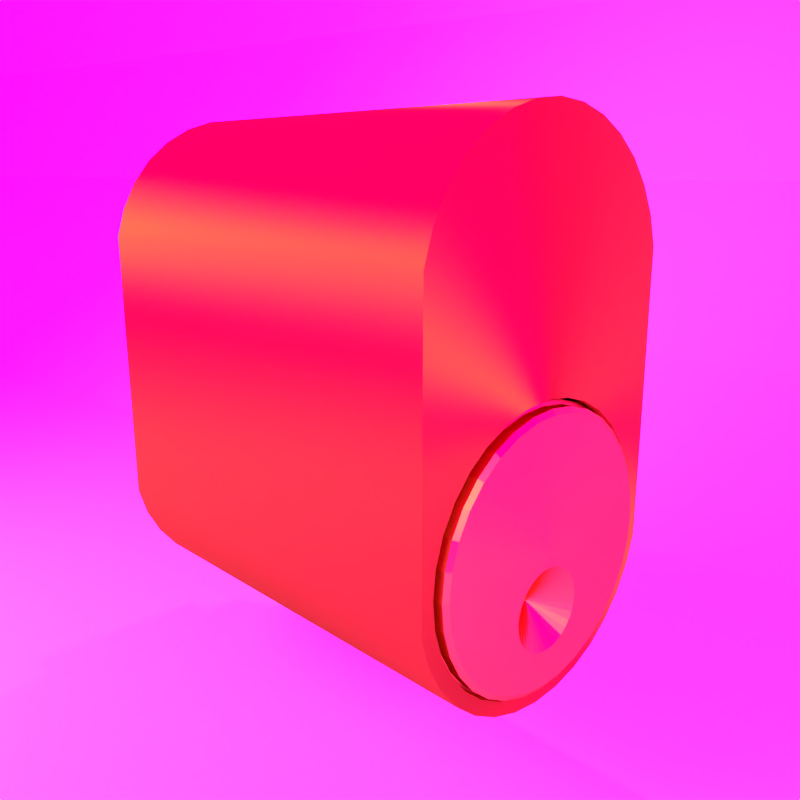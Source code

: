 # Source: assa_blindcylinder.blend  (saved by Blender 2.66.1; exported with 4.5.12 LTS)
import bpy
from mathutils import Matrix  # noqa: F401  (used for matrix-valued properties, if any)

bpy.ops.wm.read_factory_settings(use_empty=True)
scene = bpy.context.scene
scene.name = 'Scene'

# ---- collections
col_collection_1 = bpy.data.collections.new('Collection 1'); scene.collection.children.link(col_collection_1)
col_collection_2 = bpy.data.collections.new('Collection 2'); scene.collection.children.link(col_collection_2)
col_collection_2.hide_render = True
col_collection_2.hide_viewport = True

# ---- images (referenced by path relative to the original .blend; pixels are not part of the script)
import os
ASSET_DIR = os.environ.get("B2B_ASSET_DIR", "")  # directory of the original .blend (textures are referenced by path, not embedded)
HERE = os.path.dirname(os.path.abspath(__file__))  # packed textures are extracted next to this script under _unpacked/

def load_image(name, relpath, width, height, colorspace="sRGB"):
    """Load a texture the original file referenced (path relative to the .blend, or extracted next to this script)."""
    p = next((c for c in (os.path.join(HERE, relpath), os.path.join(ASSET_DIR, relpath)) if relpath and os.path.exists(c)), "")
    if p:
        img = bpy.data.images.load(p, check_existing=True)
        img.name = name
    else:  # same state as the original file: an image datablock whose file is absent (Cycles renders it pink)
        img = bpy.data.images.new(name, width, height)
        img.source = "FILE"
        img.filepath = "//" + (relpath or name)
    img.colorspace_settings.name = colorspace
    return img
img_hdr_environment_map_1_by_jannefoo_jpg = load_image('HDR_Environment_Map_1_by_jannefoo.jpg', 'textures/HDR_Environment_Map_1_by_jannefoo.jpg', 1024, 1024, 'sRGB')

# ---- materials (node trees are filled in below, after node groups)
mat_material_002 = bpy.data.materials.new('Material.002')
mat_material_002.alpha_threshold = 0.0
mat_material_002.roughness = 0.5
mat_material_002.line_color = (0.0, 0.0, 0.0, 1.0)
mat_material_001 = bpy.data.materials.new('Material.001')
mat_material_001.alpha_threshold = 0.0
mat_material_001.roughness = 0.5
mat_material_001.line_color = (0.0, 0.0, 0.0, 1.0)
mat_white = bpy.data.materials.new('White')
mat_white.alpha_threshold = 0.0
mat_white.roughness = 0.5
mat_white.line_color = (0.0, 0.0, 0.0, 1.0)
mat_medbringare = bpy.data.materials.new('Medbringare')
mat_medbringare.alpha_threshold = 0.0
mat_medbringare.roughness = 0.5
mat_medbringare.line_color = (0.0, 0.0, 0.0, 1.0)
mat_cylinder = bpy.data.materials.new('Cylinder')
mat_cylinder.alpha_threshold = 0.0
mat_cylinder.roughness = 0.5
mat_cylinder.line_color = (0.0, 0.0, 0.0, 1.0)

# ---- material node trees
mat_material_002.use_nodes = True; mat_material_002.node_tree.nodes.clear()
_N = mat_material_002.node_tree.nodes; _L = mat_material_002.node_tree.links
n0 = _N.new('ShaderNodeOutputMaterial'); n0.name = 'Material Output'; n0.location = (300, 300)
n0.width = 120
n1 = _N.new('ShaderNodeBsdfAnisotropic'); n1.name = 'Anisotropic BSDF'; n1.location = (100, 300)
n1.distribution = 'BECKMANN'
n1.inputs[0].default_value = (0.8, 0.4928, 0.09294, 1.0)
n1.inputs[1].default_value = 0.3162
n1.inputs[2].default_value = 0.5
_L.new(n1.outputs[0], n0.inputs[0])
n0.is_active_output = True
mat_material_001.use_nodes = True; mat_material_001.node_tree.nodes.clear()
_N = mat_material_001.node_tree.nodes; _L = mat_material_001.node_tree.links
n0 = _N.new('ShaderNodeOutputMaterial'); n0.name = 'Material Output'; n0.location = (300, 300)
n0.width = 120
n1 = _N.new('ShaderNodeEmission'); n1.name = 'Emission'; n1.location = (100, 300)
n1.width = 150
n1.inputs[0].default_value = (0.8, 0.8, 0.8, 1.0)
n1.inputs[1].default_value = 1.8
_L.new(n1.outputs[0], n0.inputs[0])
n0.is_active_output = True
mat_white.use_nodes = True; mat_white.node_tree.nodes.clear()
_N = mat_white.node_tree.nodes; _L = mat_white.node_tree.links
n0 = _N.new('ShaderNodeOutputMaterial'); n0.name = 'Material Output'; n0.location = (300, 300)
n0.width = 120
n1 = _N.new('ShaderNodeBsdfDiffuse'); n1.name = 'Diffuse BSDF'; n1.location = (10, 300)
_L.new(n1.outputs[0], n0.inputs[0])
n0.is_active_output = True
mat_medbringare.use_nodes = True; mat_medbringare.node_tree.nodes.clear()
_N = mat_medbringare.node_tree.nodes; _L = mat_medbringare.node_tree.links
n0 = _N.new('ShaderNodeOutputMaterial'); n0.name = 'Material Output'; n0.location = (300, 300)
n0.width = 120
n1 = _N.new('ShaderNodeBsdfDiffuse'); n1.name = 'Diffuse BSDF'; n1.location = (10, 300)
n1.inputs[0].default_value = (0.3264, 0.3264, 0.3264, 1.0)
_L.new(n1.outputs[0], n0.inputs[0])
n0.is_active_output = True
mat_cylinder.use_nodes = True; mat_cylinder.node_tree.nodes.clear()
_N = mat_cylinder.node_tree.nodes; _L = mat_cylinder.node_tree.links
n0 = _N.new('ShaderNodeOutputMaterial'); n0.name = 'Material Output'; n0.location = (300, 300)
n0.width = 120
n1 = _N.new('ShaderNodeBsdfTransparent'); n1.name = 'Transparent BSDF'; n1.location = (27, -132)
n1.width = 150
n2 = _N.new('ShaderNodeBsdfAnisotropic'); n2.name = 'Anisotropic BSDF'; n2.location = (24, 123)
n2.distribution = 'BECKMANN'
n2.inputs[0].default_value = (0.4641, 0.2661, 0.03635, 1.0)
n2.inputs[1].default_value = 0.9487
n2.inputs[2].default_value = 0.9
n3 = _N.new('ShaderNodeMixShader'); n3.name = 'Mix Shader'; n3.location = (232, 64)
n3.width = 150
n3.inputs[0].default_value = 2.98e-08
_L.new(n1.outputs[0], n3.inputs[2])
_L.new(n2.outputs[0], n3.inputs[1])
_L.new(n3.outputs[0], n0.inputs[0])
n0.is_active_output = True

# ---- world
world_world = bpy.data.worlds.new('World'); scene.world = world_world
world_world.use_nodes = True; world_world.node_tree.nodes.clear()
_N = world_world.node_tree.nodes; _L = world_world.node_tree.links
n0 = _N.new('ShaderNodeOutputWorld'); n0.name = 'World Output'; n0.location = (300, 300)
n0.width = 120
n1 = _N.new('ShaderNodeBackground'); n1.name = 'Background'; n1.location = (10, 300)
n1.width = 150
n1.inputs[1].default_value = 4.0
n2 = _N.new('ShaderNodeTexEnvironment'); n2.name = 'Environment Texture'; n2.location = (-190, 300)
n2.width = 150
n2.image = img_hdr_environment_map_1_by_jannefoo_jpg
_L.new(n1.outputs[0], n0.inputs[0])
_L.new(n2.outputs[0], n1.inputs[0])
n0.is_active_output = True
world_world.color = (0.05088, 0.05088, 0.05088)
world_world.use_sun_shadow = False
world_world.sun_shadow_jitter_overblur = 0.0
world_world.cycles.sampling_method = 'MANUAL'
world_world.cycles.sample_map_resolution = 256

# ---- cameras
cam_camera_001 = bpy.data.cameras.new('Camera.001')
cam_camera_001.clip_end = 100.0
cam_camera_001.lens = 35.0
cam_camera_001.sensor_width = 32.0
cam_camera_001.sensor_height = 18.0
cam_camera_001.ortho_scale = 7.314
cam_camera_001.dof.focus_distance = 0.0
cam_camera = bpy.data.cameras.new('Camera')
cam_camera.clip_end = 100.0
cam_camera.lens = 35.0
cam_camera.sensor_width = 32.0
cam_camera.sensor_height = 18.0
cam_camera.ortho_scale = 7.314
cam_camera.dof.focus_distance = 0.0

# ---- lights
light_lamp = bpy.data.lights.new('Lamp', 'POINT')
light_lamp.transmission_factor = 0.0
light_lamp.cutoff_distance = 30.0
light_lamp.energy = 100.0
light_lamp.shadow_buffer_clip_start = 1.001
light_lamp.shadow_soft_size = 0.1
light_lamp.shadow_maximum_resolution = 0.006
light_lamp.use_absolute_resolution = True
light_lamp.cycles.use_multiple_importance_sampling = False

# ---- meshes
me_cylinder_005 = bpy.data.meshes.new('Cylinder.005')
me_cylinder_005.from_pydata([(0.1951, 0.9808, -1.0), (-9.313e-10, 1.0, -1.0), (-9.313e-10, 1.0, 1.0), (0.1951, 0.9808, 1.0), (-0.1951, 0.9808, -1.0), (-0.1951, 0.9808, 1.0), (1.863e-09, 0.9724, 1.01), (0.1897, 0.9538, 1.01), (0.3827, 0.9239, -1.0), (0.3827, 0.9239, 1.0), (-0.3827, 0.9239, -1.0), (-0.1897, 0.9538, 1.01), (-0.3827, 0.9239, 1.0), (0.3721, 0.8984, 1.01), (5.588e-09, 0.9724, 1.091), (0.1897, 0.9538, 1.091), (0.5556, 0.8315, -1.0), (0.5556, 0.8315, 1.0), (-0.3721, 0.8984, 1.01), (-0.1897, 0.9538, 1.091), (-0.5556, 0.8315, -1.0), (-0.5556, 0.8315, 1.0), (0.5403, 0.8086, 1.01), (0.3721, 0.8984, 1.091), (0.1824, 0.9172, 1.115), (9.313e-09, 0.9352, 1.115), (0.7071, 0.7071, -1.0), (0.7071, 0.7071, 1.0), (-0.5403, 0.8086, 1.01), (-0.3721, 0.8984, 1.091), (-0.1824, 0.9172, 1.115), (-0.7071, 0.7071, -1.0), (-0.7071, 0.7071, 1.0), (0.6876, 0.6876, 1.01), (0.5403, 0.8086, 1.091), (0.3579, 0.864, 1.115), (0.8315, 0.5556, 1.0), (0.8315, 0.5556, -1.0), (-0.6876, 0.6876, 1.01), (-0.5403, 0.8086, 1.091), (-0.3579, 0.864, 1.115), (-0.8315, 0.5556, -1.0), (-0.8315, 0.5556, 1.0), (0.8086, 0.5403, 1.01), (0.6876, 0.6876, 1.091), (0.5196, 0.7776, 1.115), (0.9239, 0.3827, 1.0), (0.9239, 0.3827, -1.0), (-0.8086, 0.5403, 1.01), (-0.6876, 0.6876, 1.091), (-0.5196, 0.7776, 1.115), (-0.9239, 0.3827, -1.0), (-0.9239, 0.3827, 1.0), (0.8984, 0.3721, 1.01), (0.8086, 0.5403, 1.091), (0.6613, 0.6613, 1.115), (0.9808, 0.1951, 1.0), (0.9808, 0.1951, -1.0), (-0.8984, 0.3721, 1.01), (-0.8086, 0.5403, 1.091), (-0.6613, 0.6613, 1.115), (-0.9808, 0.1951, -1.0), (-0.9808, 0.1951, 1.0), (0.9538, 0.1897, 1.01), (0.8984, 0.3721, 1.091), (0.7776, 0.5196, 1.115), (1.0, 0.0, 1.0), (1.0, 5.96e-08, -1.0), (-0.9538, 0.1897, 1.01), (-0.8984, 0.3721, 1.091), (-0.7776, 0.5196, 1.115), (-1.0, 9.537e-07, -1.0), (-1.0, 8.941e-07, 1.0), (0.9724, 0.0, 1.01), (0.9538, 0.1897, 1.091), (0.864, 0.3579, 1.115), (0.9808, -0.1951, 1.0), (0.9808, -0.1951, -1.0), (-0.9724, 8.345e-07, 1.01), (-0.9538, 0.1897, 1.091), (-0.864, 0.3579, 1.115), (-0.9808, -0.1951, -1.0), (-0.9808, -0.1951, 1.0), (0.9538, -0.1897, 1.01), (0.9724, 0.0, 1.091), (0.9172, 0.1824, 1.115), (0.9239, -0.3827, 1.0), (0.9239, -0.3827, -1.0), (-0.9538, -0.1897, 1.01), (-0.9724, 8.345e-07, 1.091), (-0.9172, 0.1824, 1.115), (-0.9239, -0.3827, 1.0), (-0.9239, -0.3827, -1.0), (0.8984, -0.3721, 1.01), (0.9538, -0.1897, 1.091), (0.9352, 0.0, 1.115), (0.8315, -0.5556, 1.0), (0.8315, -0.5556, -1.0), (-0.8984, -0.3721, 1.01), (-0.9538, -0.1897, 1.091), (-0.9352, 8.345e-07, 1.115), (-0.8315, -0.5556, -1.0), (-0.8315, -0.5556, 1.0), (0.8086, -0.5403, 1.01), (0.8984, -0.3721, 1.091), (0.9172, -0.1824, 1.115), (0.7071, -0.7071, 1.0), (0.7071, -0.7071, -1.0), (-0.8086, -0.5403, 1.01), (-0.8984, -0.3721, 1.091), (-0.9172, -0.1824, 1.115), (-0.7071, -0.7071, -1.0), (-0.7071, -0.7071, 1.0), (0.6876, -0.6876, 1.01), (0.8086, -0.5403, 1.091), (0.864, -0.3579, 1.115), (0.2178, -0.1824, 1.115), (0.2102, -0.1731, 1.115), (0.03014, -0.08914, 1.115), (0.05827, -0.09191, 1.115), (0.1652, -0.1362, 1.115), (0.1139, -0.1088, 1.115), (-0.08608, -0.1006, 1.115), (-0.05748, -0.09191, 1.115), (0.0003942, -0.08621, 1.115), (0.5556, -0.8315, -1.0), (0.5556, -0.8315, 1.0), (-0.6876, -0.6876, 1.01), (-0.8086, -0.5403, 1.091), (-0.864, -0.3579, 1.115), (-0.5556, -0.8315, -1.0), (-0.5556, -0.8315, 1.0), (0.5403, -0.8086, 1.01), (0.6876, -0.6876, 1.091), (0.7776, -0.5196, 1.115), (0.2625, -0.2469, 1.115), (0.2913, -0.325, 1.115), (0.2946, -0.3579, 1.115), (0.2745, -0.2693, 1.115), (0.247, -0.218, 1.115), (-0.217, -0.1824, 1.115), (-0.2094, -0.1731, 1.115), (-0.1131, -0.1088, 1.115), (-0.1644, -0.1362, 1.115), (0.3827, -0.9239, -1.0), (0.3827, -0.9239, 1.0), (-0.5403, -0.8086, 1.01), (-0.6876, -0.6876, 1.091), (-0.7776, -0.5196, 1.115), (-0.2832, -0.3007, 1.115), (-0.2737, -0.2693, 1.115), (-0.2463, -0.218, 1.115), (-0.3827, -0.9239, -1.0), (-0.3827, -0.9239, 1.0), (0.3721, -0.8984, 1.01), (0.5403, -0.8086, 1.091), (0.6613, -0.6613, 1.115), (0.294, -0.414, 1.115), (0.2913, -0.4407, 1.115), (0.2745, -0.4964, 1.115), (0.2621, -0.5196, 1.115), (0.297, -0.3829, 1.115), (0.1951, -0.9808, -1.0), (0.1951, -0.9808, 1.0), (-0.3721, -0.8984, 1.01), (-0.5403, -0.8086, 1.091), (-0.6613, -0.6613, 1.115), (-0.2938, -0.3579, 1.115), (-0.2815, -0.4707, 1.115), (-0.2905, -0.4407, 1.115), (-0.2962, -0.3829, 1.115), (-0.2905, -0.325, 1.115), (-0.1951, -0.9808, -1.0), (-0.1951, -0.9808, 1.0), (0.1897, -0.9538, 1.01), (0.3721, -0.8984, 1.091), (0.5196, -0.7776, 1.115), (0.2255, -0.5739, 1.115), (0.2102, -0.5926, 1.115), (0.1139, -0.6569, 1.115), (0.09952, -0.6613, 1.115), (0.1652, -0.6295, 1.115), (0.247, -0.5477, 1.115), (-3.26e-07, -1.0, -1.0), (-3.26e-07, -1.0, 1.0), (-0.1897, -0.9538, 1.01), (-0.3721, -0.8984, 1.091), (-0.5196, -0.7776, 1.115), (-0.2613, -0.5196, 1.115), (-0.2463, -0.5477, 1.115), (-0.1831, -0.6142, 1.115), (-0.2094, -0.5926, 1.115), (-0.2737, -0.4964, 1.115), (-3.148e-07, -0.9724, 1.01), (0.1897, -0.9538, 1.091), (0.3579, -0.864, 1.115), (-0.09874, -0.6613, 1.115), (-0.05748, -0.6738, 1.115), (0.05827, -0.6738, 1.115), (0.0003943, -0.6795, 1.115), (-0.1897, -0.9538, 1.091), (-0.3579, -0.864, 1.115), (-0.1644, -0.6295, 1.115), (-0.1131, -0.6569, 1.115), (-3.111e-07, -0.9724, 1.091), (0.1824, -0.9172, 1.115), (-0.1824, -0.9172, 1.115), (-2.952e-07, -0.9352, 1.115), (0.0003943, -0.3829, 0.9341)], [], [(0, 1, 2, 3), (8, 0, 3, 9), (9, 17, 16, 8), (17, 27, 26, 16), (26, 27, 36, 37), (37, 36, 46, 47), (47, 46, 56, 57), (57, 56, 66, 67), (67, 66, 76, 77), (77, 76, 86, 87), (87, 86, 96, 97), (97, 96, 106, 107), (106, 126, 125, 107), (126, 145, 144, 125), (145, 163, 162, 144), (163, 184, 183, 162), (184, 173, 172, 183), (173, 153, 152, 172), (153, 131, 130, 152), (131, 112, 111, 130), (112, 102, 101, 111), (102, 91, 92, 101), (91, 82, 81, 92), (82, 72, 71, 81), (72, 62, 61, 71), (62, 52, 51, 61), (52, 42, 41, 51), (42, 32, 31, 41), (32, 21, 20, 31), (21, 12, 10, 20), (2, 5, 11, 6), (1, 4, 5, 2), (12, 5, 4, 10), (1, 0, 4), (0, 10, 4), (0, 8, 10), (8, 20, 10), (8, 16, 20), (16, 31, 20), (16, 26, 31), (26, 41, 31), (26, 37, 41), (37, 51, 41), (37, 47, 51), (47, 61, 51), (47, 57, 61), (57, 71, 61), (57, 67, 71), (67, 81, 71), (67, 77, 81), (77, 92, 81), (77, 87, 92), (87, 101, 92), (87, 97, 101), (97, 111, 101), (97, 107, 111), (107, 130, 111), (107, 125, 130), (125, 152, 130), (125, 144, 152), (144, 172, 152), (144, 162, 172), (162, 183, 172), (33, 44, 54, 43), (131, 146, 127, 112), (66, 56, 63, 73), (52, 58, 48, 42), (163, 145, 154, 174), (17, 9, 13, 22), (91, 102, 108, 98), (86, 76, 83, 93), (32, 38, 28, 21), (173, 184, 193, 185), (36, 27, 33, 43), (72, 82, 88, 78), (96, 103, 113, 106), (12, 18, 11, 5), (153, 164, 146, 131), (56, 46, 53, 63), (62, 68, 58, 52), (145, 126, 132, 154), (9, 3, 7, 13), (112, 127, 108, 102), (76, 66, 73, 83), (42, 48, 38, 32), (163, 174, 193, 184), (17, 22, 33, 27), (91, 98, 88, 82), (3, 2, 6, 7), (86, 93, 103, 96), (21, 28, 18, 12), (173, 185, 164, 153), (46, 36, 43, 53), (62, 72, 78, 68), (126, 106, 113, 132), (84, 74, 85, 95), (18, 29, 19, 11), (68, 79, 69, 58), (127, 147, 128, 108), (174, 194, 204, 193), (93, 104, 114, 103), (43, 54, 64, 53), (7, 6, 14, 15), (6, 11, 19, 14), (58, 69, 59, 48), (108, 128, 109, 98), (193, 204, 200, 185), (103, 114, 133, 113), (53, 64, 74, 63), (7, 15, 23, 13), (48, 59, 49, 38), (98, 109, 99, 88), (185, 200, 186, 164), (113, 133, 155, 132), (63, 74, 84, 73), (13, 23, 34, 22), (38, 49, 39, 28), (88, 99, 89, 78), (164, 186, 165, 146), (132, 155, 175, 154), (73, 84, 94, 83), (22, 34, 44, 33), (28, 39, 29, 18), (78, 89, 79, 68), (146, 165, 147, 127), (154, 175, 194, 174), (83, 94, 104, 93), (24, 25, 30), (24, 30, 40), (24, 40, 35), (40, 50, 35), (50, 45, 35), (50, 60, 45), (60, 55, 45), (60, 70, 55), (70, 65, 55), (70, 80, 65), (80, 75, 65), (80, 90, 75), (90, 85, 75), (90, 100, 85), (100, 95, 85), (100, 123, 124), (124, 95, 100), (124, 118, 95), (100, 110, 122, 123), (110, 143, 142), (110, 141, 143), (142, 122, 110), (110, 140, 141), (95, 121, 120), (95, 119, 121), (120, 117, 95), (95, 118, 119), (116, 105, 95, 117), (129, 150, 151), (140, 110, 129, 151), (129, 149, 150), (105, 116, 139), (139, 135, 105), (129, 171, 149), (129, 167, 171), (115, 138, 136), (115, 105, 135, 138), (136, 137, 115), (148, 169, 170), (167, 129, 148, 170), (148, 168, 169), (115, 137, 161), (161, 157, 115), (148, 188, 192), (192, 168, 148), (134, 158, 159), (159, 160, 134), (134, 115, 157, 158), (166, 191, 189), (166, 190, 191), (188, 148, 166, 189), (177, 134, 182), (134, 160, 182), (166, 203, 202), (166, 196, 203), (202, 190, 166), (156, 181, 179), (156, 178, 181), (179, 180, 156), (156, 134, 177, 178), (187, 199, 197), (187, 156, 198, 199), (156, 180, 198), (196, 166, 187, 197), (187, 176, 156), (187, 201, 176), (201, 195, 176), (201, 206, 195), (206, 205, 195), (206, 207, 205), (34, 23, 35, 45), (39, 49, 60, 50), (99, 110, 100, 89), (165, 186, 201, 187), (175, 155, 176, 195), (84, 95, 105, 94), (44, 34, 45, 55), (29, 39, 50, 40), (79, 89, 100, 90), (165, 187, 166, 147), (194, 175, 195, 205), (104, 94, 105, 115), (54, 44, 55, 65), (19, 29, 40, 30), (79, 90, 80, 69), (128, 147, 166, 148), (194, 205, 207, 204), (114, 104, 115, 134), (64, 54, 65, 75), (14, 25, 24, 15), (19, 30, 25, 14), (69, 80, 70, 59), (109, 128, 148, 129), (200, 204, 207, 206), (133, 114, 134, 156), (64, 75, 85, 74), (23, 15, 24, 35), (59, 70, 60, 49), (109, 129, 110, 99), (200, 206, 201, 186), (133, 156, 176, 155), (203, 196, 197, 208), (199, 198, 208), (197, 199, 208), (180, 179, 208, 198), (202, 203, 208), (191, 190, 202, 208), (189, 191, 208), (192, 188, 189, 208), (168, 192, 208, 169), (170, 169, 208), (171, 167, 170, 208), (150, 149, 171, 208), (151, 150, 208), (140, 151, 208, 141), (143, 141, 208), (142, 143, 208), (122, 142, 208, 123), (124, 123, 208), (118, 124, 208, 119), (121, 119, 208), (120, 121, 208), (117, 120, 208), (116, 117, 208, 139), (135, 139, 208, 138), (136, 138, 208), (161, 137, 136, 208), (158, 157, 161, 208), (159, 158, 208), (182, 160, 159, 208), (177, 182, 208, 178), (181, 178, 208), (179, 181, 208)])
me_cylinder_005.materials.append(mat_material_002)
me_cylinder_005.use_remesh_preserve_volume = False
me_cylinder_005.use_remesh_preserve_attributes = False
me_cylinder_005.use_mirror_vertex_groups = False
me_cylinder_005.update()
me_cylinder_003 = bpy.data.meshes.new('Cylinder.003')
me_cylinder_003.from_pydata([(0.0, 1.0, -1.0), (0.0, 1.0, 1.0), (0.1951, 0.9808, -1.0), (0.1951, 0.9808, 1.0), (0.3827, 0.9239, -1.0), (0.3827, 0.9239, 1.0), (0.5556, 0.8315, -1.0), (0.5556, 0.8315, 1.0), (0.7071, 0.7071, -1.0), (0.7071, 0.7071, 1.0), (0.8315, 0.5556, -1.0), (0.8315, 0.5556, 1.0), (0.9239, 0.3827, -1.0), (0.9239, 0.3827, 1.0), (0.9808, 0.1951, -1.0), (0.9808, 0.1951, 1.0), (1.0, 7.55e-08, -1.0), (1.0, 7.55e-08, 1.0), (0.9808, -0.1951, -1.0), (0.9808, -0.1951, 1.0), (0.9239, -0.3827, -1.0), (0.9239, -0.3827, 1.0), (0.8315, -0.5556, -1.0), (0.8315, -0.5556, 1.0), (0.7071, -0.7071, -1.0), (0.7071, -0.7071, 1.0), (0.5556, -0.8315, -1.0), (0.5556, -0.8315, 1.0), (0.3827, -0.9239, -1.0), (0.3827, -0.9239, 1.0), (0.1951, -0.9808, -1.0), (0.1951, -0.9808, 1.0), (-3.258e-07, -1.0, -1.0), (-3.258e-07, -1.0, 1.0), (-0.1951, -0.9808, -1.0), (-0.1951, -0.9808, 1.0), (-0.3827, -0.9239, -1.0), (-0.3827, -0.9239, 1.0), (-0.5556, -0.8315, -1.0), (-0.5556, -0.8315, 1.0), (-0.7071, -0.7071, -1.0), (-0.7071, -0.7071, 1.0), (-0.8315, -0.5556, -1.0), (-0.8315, -0.5556, 1.0), (-0.9239, -0.3827, -1.0), (-0.9239, -0.3827, 1.0), (-0.9808, -0.1951, -1.0), (-0.9808, -0.1951, 1.0), (-1.0, 9.656e-07, -1.0), (-1.0, 9.656e-07, 1.0), (-0.9808, 0.1951, -1.0), (-0.9808, 0.1951, 1.0), (-0.9239, 0.3827, -1.0), (-0.9239, 0.3827, 1.0), (-0.8315, 0.5556, -1.0), (-0.8315, 0.5556, 1.0), (-0.7071, 0.7071, -1.0), (-0.7071, 0.7071, 1.0), (-0.5556, 0.8315, -1.0), (-0.5556, 0.8315, 1.0), (-0.3827, 0.9239, -1.0), (-0.3827, 0.9239, 1.0), (-0.1951, 0.9808, -1.0), (-0.1951, 0.9808, 1.0)], [], [(0, 1, 3, 2), (2, 3, 5, 4), (4, 5, 7, 6), (6, 7, 9, 8), (8, 9, 11, 10), (10, 11, 13, 12), (12, 13, 15, 14), (14, 15, 17, 16), (16, 17, 19, 18), (18, 19, 21, 20), (20, 21, 23, 22), (22, 23, 25, 24), (24, 25, 27, 26), (26, 27, 29, 28), (28, 29, 31, 30), (30, 31, 33, 32), (32, 33, 35, 34), (34, 35, 37, 36), (36, 37, 39, 38), (38, 39, 41, 40), (40, 41, 43, 42), (42, 43, 45, 44), (44, 45, 47, 46), (46, 47, 49, 48), (48, 49, 51, 50), (50, 51, 53, 52), (52, 53, 55, 54), (54, 55, 57, 56), (56, 57, 59, 58), (58, 59, 61, 60), (3, 1, 63, 61, 59, 57, 55, 53, 51, 49, 47, 45, 43, 41, 39, 37, 35, 33, 31, 29, 27, 25, 23, 21, 19, 17, 15, 13, 11, 9, 7, 5), (62, 63, 1, 0), (60, 61, 63, 62), (0, 2, 4, 6, 8, 10, 12, 14, 16, 18, 20, 22, 24, 26, 28, 30, 32, 34, 36, 38, 40, 42, 44, 46, 48, 50, 52, 54, 56, 58, 60, 62)])
me_cylinder_003.materials.append(mat_material_002)
me_cylinder_003.use_remesh_preserve_volume = False
me_cylinder_003.use_remesh_preserve_attributes = False
me_cylinder_003.use_mirror_vertex_groups = False
me_cylinder_003.update()
me_plane_002 = bpy.data.meshes.new('Plane.002')
me_plane_002.from_pydata([(1.0, -1.0, 0.0), (-1.0, -1.0, 0.0), (1.0, 1.0, 0.0), (-1.0, 1.0, 0.0)], [], [(1, 0, 2, 3)])
me_plane_002.materials.append(mat_material_001)
me_plane_002.use_remesh_preserve_volume = False
me_plane_002.use_remesh_preserve_attributes = False
me_plane_002.use_mirror_vertex_groups = False
me_plane_002.update()
me_plane_001 = bpy.data.meshes.new('Plane.001')
me_plane_001.from_pydata([(1.0, -1.0, 0.0), (-1.0, -1.0, 0.0), (1.0, -0.1571, 0.0), (-1.0, -0.1571, 0.0), (1.0, -0.07223, 0.04628), (-1.0, -0.07223, 0.04628), (1.0, 0.02034, 0.1157), (-1.0, 0.02034, 0.1157), (1.0, 0.08976, 0.216), (-1.0, 0.08976, 0.216), (1.0, 0.1438, 0.3857), (-1.0, 0.1438, 0.3857), (1.0, 0.1438, 0.8122), (-1.0, 0.1438, 0.8122)], [], [(1, 0, 2, 3), (3, 2, 4, 5), (5, 4, 6, 7), (7, 6, 8, 9), (9, 8, 10, 11), (11, 10, 12, 13)])
me_plane_001.materials.append(mat_white)
me_plane_001.use_remesh_preserve_volume = False
me_plane_001.use_remesh_preserve_attributes = False
me_plane_001.use_mirror_vertex_groups = False
me_plane_001.update()
me_plane = bpy.data.meshes.new('Plane')
me_plane.from_pydata([(1.0, -1.0, 0.0), (-1.0, -1.0, 0.0), (1.0, 1.0, 0.0), (-1.0, 1.0, 0.0)], [], [(1, 0, 2, 3)])
me_plane.materials.append(mat_material_001)
me_plane.use_remesh_preserve_volume = False
me_plane.use_remesh_preserve_attributes = False
me_plane.use_mirror_vertex_groups = False
me_plane.update()
me_cube_007 = bpy.data.meshes.new('Cube.007')
me_cube_007.from_pydata([(-1.0, -1.0, -1.0), (-1.0, -0.8082, -1.0), (1.0, -0.8082, -1.0), (1.0, -1.0, -1.0), (-1.0, -1.0, 1.0), (-1.0, -0.8082, 1.0), (1.0, -0.8082, 1.0), (1.0, -1.0, 1.0)], [], [(4, 5, 1, 0), (5, 6, 2, 1), (6, 7, 3, 2), (7, 4, 0, 3), (0, 1, 2, 3), (7, 6, 5, 4)])
me_cube_007.materials.append(mat_medbringare)
me_cube_007.use_remesh_preserve_volume = False
me_cube_007.use_remesh_preserve_attributes = False
me_cube_007.use_mirror_vertex_groups = False
me_cube_007.update()
me_cylinder_002 = bpy.data.meshes.new('Cylinder.002')
me_cylinder_002.from_pydata([(0.0, 1.0, -1.0), (0.0, 1.0, 1.0), (0.1951, 0.9808, -1.0), (0.1951, 0.9808, 1.0), (0.3827, 0.9239, -1.0), (0.3827, 0.9239, 1.0), (0.5556, 0.8315, -1.0), (0.5556, 0.8315, 1.0), (0.7071, 0.7071, -1.0), (0.7071, 0.7071, 1.0), (0.8315, 0.5556, -1.0), (0.8315, 0.5556, 1.0), (0.9239, 0.3827, -1.0), (0.9239, 0.3827, 1.0), (0.9808, 0.1951, -1.0), (0.9808, 0.1951, 1.0), (1.0, 7.55e-08, -1.0), (1.0, 7.55e-08, 1.0), (0.9808, -0.1951, -1.0), (0.9808, -0.1951, 1.0), (0.9239, -0.3827, -1.0), (0.9239, -0.3827, 1.0), (0.8315, -0.5556, -1.0), (0.8315, -0.5556, 1.0), (0.7071, -0.7071, -1.0), (0.7071, -0.7071, 1.0), (0.5556, -0.8315, -1.0), (0.5556, -0.8315, 1.0), (0.3827, -0.9239, -1.0), (0.3827, -0.9239, 1.0), (0.1951, -0.9808, -1.0), (0.1951, -0.9808, 1.0), (-3.258e-07, -1.0, -1.0), (-3.258e-07, -1.0, 1.0), (-0.1951, -0.9808, -1.0), (-0.1951, -0.9808, 1.0), (-0.3827, -0.9239, -1.0), (-0.3827, -0.9239, 1.0), (-0.5556, -0.8315, -1.0), (-0.5556, -0.8315, 1.0), (-0.7071, -0.7071, -1.0), (-0.7071, -0.7071, 1.0), (-0.8315, -0.5556, -1.0), (-0.8315, -0.5556, 1.0), (-0.9239, -0.3827, -1.0), (-0.9239, -0.3827, 1.0), (-0.9808, -0.1951, -1.0), (-0.9808, -0.1951, 1.0), (-1.0, 9.656e-07, -1.0), (-1.0, 9.656e-07, 1.0), (-0.9808, 0.1951, -1.0), (-0.9808, 0.1951, 1.0), (-0.9239, 0.3827, -1.0), (-0.9239, 0.3827, 1.0), (-0.8315, 0.5556, -1.0), (-0.8315, 0.5556, 1.0), (-0.7071, 0.7071, -1.0), (-0.7071, 0.7071, 1.0), (-0.5556, 0.8315, -1.0), (-0.5556, 0.8315, 1.0), (-0.3827, 0.9239, -1.0), (-0.3827, 0.9239, 1.0), (-0.1951, 0.9808, -1.0), (-0.1951, 0.9808, 1.0), (1.488e-16, 1.0, -2.548), (0.1951, 0.9808, -2.548), (0.3827, 0.9239, -2.548), (0.5556, 0.8315, -2.548), (0.7071, 0.7071, -2.548), (0.8315, 0.5556, -2.548), (0.9239, 0.3827, -2.548), (0.9808, 0.1951, -2.548), (1.0, 8.337e-08, -2.548), (0.9808, -0.1951, -2.548), (0.9239, -0.3827, -2.548), (0.8315, -0.5556, -2.548), (0.7071, -0.7071, -2.548), (0.5556, -0.8315, -2.548), (0.3827, -0.9239, -2.548), (0.1951, -0.9808, -2.548), (-3.258e-07, -1.0, -2.548), (-0.1951, -0.9808, -2.548), (-0.3827, -0.9239, -2.548), (-0.5556, -0.8315, -2.548), (-0.7071, -0.7071, -2.548), (-0.8315, -0.5556, -2.548), (-0.9239, -0.3827, -2.548), (-0.9808, -0.1951, -2.548), (-1.0, 9.735e-07, -2.548), (-0.9808, 0.1951, -2.548), (-0.9239, 0.3827, -2.548), (-0.8315, 0.5556, -2.548), (-0.7071, 0.7071, -2.548), (-0.5556, 0.8315, -2.548), (-0.3827, 0.9239, -2.548), (-0.1951, 0.9808, -2.548), (9.449e-09, 0.9204, -2.548), (0.1796, 0.9027, -2.548), (0.3522, 0.8504, -2.548), (0.5114, 0.7653, -2.548), (0.6508, 0.6508, -2.548), (0.7653, 0.5114, -2.548), (0.8504, 0.3522, -2.548), (0.9027, 0.1796, -2.548), (0.9204, 9.942e-08, -2.548), (0.9027, -0.1796, -2.548), (0.8504, -0.3522, -2.548), (0.7653, -0.5114, -2.548), (0.6508, -0.6508, -2.548), (0.5114, -0.7653, -2.548), (0.3522, -0.8504, -2.548), (0.1796, -0.9027, -2.548), (-2.905e-07, -0.9204, -2.548), (-0.1796, -0.9027, -2.548), (-0.3522, -0.8504, -2.548), (-0.5114, -0.7653, -2.548), (-0.6508, -0.6508, -2.548), (-0.7653, -0.5114, -2.548), (-0.8504, -0.3522, -2.548), (-0.9027, -0.1796, -2.548), (-0.9204, 9.187e-07, -2.548), (-0.9027, 0.1796, -2.548), (-0.8504, 0.3522, -2.548), (-0.7653, 0.5114, -2.548), (-0.6508, 0.6508, -2.548), (-0.5114, 0.7653, -2.548), (-0.3522, 0.8504, -2.548), (-0.1796, 0.9027, -2.548), (9.449e-09, 0.9204, -5.043), (0.1796, 0.9027, -5.043), (0.3522, 0.8504, -5.043), (0.5114, 0.7653, -5.043), (0.6508, 0.6508, -5.043), (0.7653, 0.5114, -5.043), (0.8504, 0.3522, -5.043), (0.9027, 0.1796, -5.043), (0.9204, 1.121e-07, -5.043), (0.9027, -0.1796, -5.043), (0.8504, -0.3522, -5.043), (0.7653, -0.5114, -5.043), (0.6508, -0.6508, -5.043), (0.5114, -0.7653, -5.043), (0.3522, -0.8504, -5.043), (0.1796, -0.9027, -5.043), (-2.905e-07, -0.9204, -5.043), (-0.1796, -0.9027, -5.043), (-0.3522, -0.8504, -5.043), (-0.5114, -0.7653, -5.043), (-0.6508, -0.6508, -5.043), (-0.7653, -0.5114, -5.043), (-0.8504, -0.3522, -5.043), (-0.9027, -0.1796, -5.043), (-0.9204, 9.314e-07, -5.043), (-0.9027, 0.1796, -5.043), (-0.8504, 0.3522, -5.043), (-0.7653, 0.5114, -5.043), (-0.6508, 0.6508, -5.043), (-0.5114, 0.7653, -5.043), (-0.3522, 0.8504, -5.043), (-0.1796, 0.9027, -5.043), (1.015e-08, 0.8569, -5.043), (0.1672, 0.8404, -5.043), (0.3279, 0.7916, -5.043), (0.476, 0.7125, -5.043), (0.6059, 0.6059, -5.043), (0.7125, 0.476, -5.043), (0.7916, 0.3279, -5.043), (0.8404, 0.1672, -5.043), (0.8569, 1.24e-07, -5.043), (0.8404, -0.1672, -5.043), (0.7916, -0.3279, -5.043), (0.7125, -0.476, -5.043), (0.6059, -0.6059, -5.043), (0.476, -0.7125, -5.043), (0.3279, -0.7916, -5.043), (0.1672, -0.8404, -5.043), (-2.691e-07, -0.8569, -5.043), (-0.1672, -0.8404, -5.043), (-0.3279, -0.7916, -5.043), (-0.476, -0.7125, -5.043), (-0.6059, -0.6059, -5.043), (-0.7125, -0.476, -5.043), (-0.7916, -0.3279, -5.043), (-0.8404, -0.1672, -5.043), (-0.8569, 8.867e-07, -5.043), (-0.8404, 0.1672, -5.043), (-0.7916, 0.3279, -5.043), (-0.7125, 0.476, -5.043), (-0.6059, 0.6059, -5.043), (-0.476, 0.7125, -5.043), (-0.3279, 0.7916, -5.043), (-0.1672, 0.8404, -5.043), (1.015e-08, 0.8569, -7.451), (0.1672, 0.8404, -7.451), (0.3279, 0.7916, -7.451), (0.476, 0.7125, -7.451), (0.6059, 0.6059, -7.451), (0.7125, 0.476, -7.451), (0.7916, 0.3279, -7.451), (0.8404, 0.1672, -7.451), (0.8569, 1.363e-07, -7.451), (0.8404, -0.1672, -7.451), (0.7916, -0.3279, -7.451), (0.7125, -0.476, -7.451), (0.6059, -0.6059, -7.451), (0.476, -0.7125, -7.451), (0.3279, -0.7916, -7.451), (0.1672, -0.8404, -7.451), (-2.691e-07, -0.8569, -7.451), (-0.1672, -0.8404, -7.451), (-0.3279, -0.7916, -7.451), (-0.476, -0.7125, -7.451), (-0.6059, -0.6059, -7.451), (-0.7125, -0.476, -7.451), (-0.7916, -0.3279, -7.451), (-0.8404, -0.1672, -7.451), (-0.8569, 8.99e-07, -7.451), (-0.8404, 0.1672, -7.451), (-0.7916, 0.3279, -7.451), (-0.7125, 0.476, -7.451), (-0.6059, 0.6059, -7.451), (-0.476, 0.7125, -7.451), (-0.3279, 0.7916, -7.451), (-0.1672, 0.8404, -7.451)], [], [(0, 1, 3, 2), (2, 3, 5, 4), (4, 5, 7, 6), (6, 7, 9, 8), (8, 9, 11, 10), (10, 11, 13, 12), (12, 13, 15, 14), (14, 15, 17, 16), (16, 17, 19, 18), (18, 19, 21, 20), (20, 21, 23, 22), (22, 23, 25, 24), (24, 25, 27, 26), (26, 27, 29, 28), (28, 29, 31, 30), (30, 31, 33, 32), (32, 33, 35, 34), (34, 35, 37, 36), (36, 37, 39, 38), (38, 39, 41, 40), (40, 41, 43, 42), (42, 43, 45, 44), (44, 45, 47, 46), (46, 47, 49, 48), (48, 49, 51, 50), (50, 51, 53, 52), (52, 53, 55, 54), (54, 55, 57, 56), (56, 57, 59, 58), (58, 59, 61, 60), (3, 1, 63, 61, 59, 57, 55, 53, 51, 49, 47, 45, 43, 41, 39, 37, 35, 33, 31, 29, 27, 25, 23, 21, 19, 17, 15, 13, 11, 9, 7, 5), (62, 63, 1, 0), (60, 61, 63, 62), (20, 22, 75, 74), (66, 67, 99, 98), (58, 60, 94, 93), (34, 36, 82, 81), (10, 12, 70, 69), (48, 50, 89, 88), (24, 26, 77, 76), (62, 0, 64, 95), (38, 40, 84, 83), (14, 16, 72, 71), (52, 54, 91, 90), (28, 30, 79, 78), (4, 6, 67, 66), (42, 44, 86, 85), (18, 20, 74, 73), (56, 58, 93, 92), (32, 34, 81, 80), (8, 10, 69, 68), (46, 48, 88, 87), (22, 24, 76, 75), (60, 62, 95, 94), (36, 38, 83, 82), (12, 14, 71, 70), (50, 52, 90, 89), (26, 28, 78, 77), (2, 4, 66, 65), (40, 42, 85, 84), (16, 18, 73, 72), (54, 56, 92, 91), (30, 32, 80, 79), (6, 8, 68, 67), (44, 46, 87, 86), (0, 2, 65, 64), (101, 102, 134, 133), (92, 93, 125, 124), (87, 88, 120, 119), (82, 83, 115, 114), (77, 78, 110, 109), (72, 73, 105, 104), (67, 68, 100, 99), (93, 94, 126, 125), (88, 89, 121, 120), (83, 84, 116, 115), (78, 79, 111, 110), (73, 74, 106, 105), (68, 69, 101, 100), (94, 95, 127, 126), (89, 90, 122, 121), (84, 85, 117, 116), (79, 80, 112, 111), (74, 75, 107, 106), (69, 70, 102, 101), (64, 65, 97, 96), (95, 64, 96, 127), (90, 91, 123, 122), (85, 86, 118, 117), (80, 81, 113, 112), (75, 76, 108, 107), (70, 71, 103, 102), (65, 66, 98, 97), (91, 92, 124, 123), (86, 87, 119, 118), (81, 82, 114, 113), (76, 77, 109, 108), (71, 72, 104, 103), (136, 137, 169, 168), (96, 97, 129, 128), (127, 96, 128, 159), (122, 123, 155, 154), (117, 118, 150, 149), (112, 113, 145, 144), (107, 108, 140, 139), (102, 103, 135, 134), (97, 98, 130, 129), (123, 124, 156, 155), (118, 119, 151, 150), (113, 114, 146, 145), (108, 109, 141, 140), (103, 104, 136, 135), (98, 99, 131, 130), (124, 125, 157, 156), (119, 120, 152, 151), (114, 115, 147, 146), (109, 110, 142, 141), (104, 105, 137, 136), (99, 100, 132, 131), (125, 126, 158, 157), (120, 121, 153, 152), (115, 116, 148, 147), (110, 111, 143, 142), (105, 106, 138, 137), (100, 101, 133, 132), (126, 127, 159, 158), (121, 122, 154, 153), (116, 117, 149, 148), (111, 112, 144, 143), (106, 107, 139, 138), (171, 172, 204, 203), (131, 132, 164, 163), (157, 158, 190, 189), (152, 153, 185, 184), (147, 148, 180, 179), (142, 143, 175, 174), (137, 138, 170, 169), (132, 133, 165, 164), (158, 159, 191, 190), (153, 154, 186, 185), (148, 149, 181, 180), (143, 144, 176, 175), (138, 139, 171, 170), (133, 134, 166, 165), (128, 129, 161, 160), (159, 128, 160, 191), (154, 155, 187, 186), (149, 150, 182, 181), (144, 145, 177, 176), (139, 140, 172, 171), (134, 135, 167, 166), (129, 130, 162, 161), (155, 156, 188, 187), (150, 151, 183, 182), (145, 146, 178, 177), (140, 141, 173, 172), (135, 136, 168, 167), (130, 131, 163, 162), (156, 157, 189, 188), (151, 152, 184, 183), (146, 147, 179, 178), (141, 142, 174, 173), (192, 193, 194, 195, 196, 197, 198, 199, 200, 201, 202, 203, 204, 205, 206, 207, 208, 209, 210, 211, 212, 213, 214, 215, 216, 217, 218, 219, 220, 221, 222, 223), (166, 167, 199, 198), (161, 162, 194, 193), (187, 188, 220, 219), (182, 183, 215, 214), (177, 178, 210, 209), (172, 173, 205, 204), (167, 168, 200, 199), (162, 163, 195, 194), (188, 189, 221, 220), (183, 184, 216, 215), (178, 179, 211, 210), (173, 174, 206, 205), (168, 169, 201, 200), (163, 164, 196, 195), (189, 190, 222, 221), (184, 185, 217, 216), (179, 180, 212, 211), (174, 175, 207, 206), (169, 170, 202, 201), (164, 165, 197, 196), (190, 191, 223, 222), (185, 186, 218, 217), (180, 181, 213, 212), (175, 176, 208, 207), (170, 171, 203, 202), (165, 166, 198, 197), (160, 161, 193, 192), (191, 160, 192, 223), (186, 187, 219, 218), (181, 182, 214, 213), (176, 177, 209, 208)])
me_cylinder_002.materials.append(mat_cylinder)
me_cylinder_002.use_remesh_preserve_volume = False
me_cylinder_002.use_remesh_preserve_attributes = False
me_cylinder_002.use_mirror_vertex_groups = False
me_cylinder_002.update()
me_cylinder = bpy.data.meshes.new('Cylinder')
me_cylinder.from_pydata([(0.1951, 1.983, -1.0), (0.0, 2.002, -1.0), (0.0, 2.002, 1.991), (0.1951, 1.983, 1.991), (-0.1951, 1.983, -1.0), (-0.1951, 1.983, 1.991), (0.3827, 1.926, -1.0), (0.3827, 1.926, 1.991), (-0.3827, 1.926, -1.0), (-0.3827, 1.926, 1.991), (0.5556, 1.833, -1.0), (0.5556, 1.833, 1.991), (-0.5556, 1.833, -1.0), (-0.5556, 1.833, 1.991), (0.7071, 1.709, -1.0), (0.7071, 1.709, 1.991), (-0.7071, 1.709, -1.0), (-0.7071, 1.709, 1.991), (0.8315, 1.557, -1.0), (0.8315, 1.557, 1.991), (-0.8315, 1.557, -1.0), (-0.8315, 1.557, 1.991), (0.9239, 1.384, 1.991), (0.9239, 1.384, -1.0), (-0.9239, 1.384, -1.0), (-0.9239, 1.384, 1.991), (0.9808, 1.197, 1.991), (0.9808, 1.197, -1.0), (-0.9808, 1.197, -1.0), (-0.9808, 1.197, 1.991), (0.9823, 0.5724, 1.991), (0.9823, 0.5724, -1.0), (-0.9823, 0.5724, -1.0), (-0.9823, 0.5724, 1.991), (0.9808, -0.6685, 1.991), (0.9808, -0.6685, -1.0), (-0.9808, -0.6685, -1.0), (-0.9808, -0.6685, 1.991), (-0.8981, -0.4844, -1.0), (-0.8858, -0.6084, -1.0), (0.4949, 0.2644, -1.0), (0.3436, 0.3453, -1.0), (0.1751, 0.3964, -1.0), (-0.8808, -0.3092, -1.0), (-4.432e-05, 0.4136, -1.0), (-0.1752, 0.3964, -1.0), (-0.3437, 0.3453, -1.0), (-0.4989, 0.2623, -1.0), (-0.635, 0.1506, -1.0), (-0.7467, 0.01454, -1.0), (-0.8297, -0.1407, -1.0), (-0.8858, -0.6084, 1.991), (-0.8981, -0.4844, 1.991), (0.3436, 0.3453, 1.991), (0.4949, 0.2644, 1.991), (0.1751, 0.3964, 1.991), (-0.8808, -0.3092, 1.991), (-0.8297, -0.1407, 1.991), (-0.7467, 0.01454, 1.991), (-0.635, 0.1506, 1.991), (-0.4989, 0.2623, 1.991), (-0.3437, 0.3453, 1.991), (-0.1752, 0.3964, 1.991), (-4.432e-05, 0.4136, 1.991), (0.878, -0.6685, -1.0), (0.8807, -0.6596, -1.0), (0.898, -0.4844, -1.0), (0.4989, 0.2623, -1.0), (0.6349, 0.1506, -1.0), (0.8807, -0.3092, -1.0), (0.8296, -0.1407, -1.0), (0.7466, 0.01453, -1.0), (0.8807, -0.6596, 1.991), (0.878, -0.6685, 1.991), (0.898, -0.4844, 1.991), (0.4989, 0.2623, 1.991), (0.6349, 0.1506, 1.991), (0.7466, 0.01453, 1.991), (0.8296, -0.1407, 1.991), (0.8807, -0.3092, 1.991), (0.9239, -0.8561, 1.991), (0.9239, -0.8561, -1.0), (-0.9239, -0.8561, -1.0), (-0.9239, -0.8561, 1.991), (-0.8808, -0.6596, -1.0), (-0.8781, -0.6685, -1.0), (-0.8808, -0.6596, 1.991), (-0.8781, -0.6685, 1.991), (0.8748, -0.6789, -1.0), (0.8748, -0.6789, 1.991), (0.8296, -0.828, -1.0), (0.8146, -0.8561, -1.0), (0.8296, -0.828, 1.991), (0.8146, -0.8561, 1.991), (0.8315, -1.029, 1.991), (0.8315, -1.029, -1.0), (-0.8297, -0.828, -1.0), (-0.8202, -0.8458, -1.0), (-0.8315, -1.029, 1.991), (-0.8315, -1.029, -1.0), (-0.8297, -0.828, 1.991), (-0.8202, -0.8458, 1.991), (0.8086, -0.8674, -1.0), (0.8086, -0.8674, 1.991), (0.7091, -1.029, -1.0), (0.7466, -0.9833, -1.0), (0.7466, -0.9833, 1.991), (0.7091, -1.029, 1.991), (0.7071, -1.18, 1.991), (0.7071, -1.18, -1.0), (-0.8147, -0.8561, -1.0), (-0.7467, -0.9833, -1.0), (-0.7184, -1.018, -1.0), (-0.7071, -1.18, -1.0), (-0.7071, -1.18, 1.991), (-0.8147, -0.8561, 1.991), (-0.7184, -1.018, 1.991), (-0.7467, -0.9833, 1.991), (0.6984, -1.042, -1.0), (0.6984, -1.042, 1.991), (0.5605, -1.18, -1.0), (0.6349, -1.119, -1.0), (0.6349, -1.119, 1.991), (0.5605, -1.18, 1.991), (0.5556, -1.305, -1.0), (0.5556, -1.305, 1.991), (-0.7092, -1.029, -1.0), (-0.635, -1.119, -1.0), (-0.5763, -1.168, -1.0), (-0.5556, -1.305, -1.0), (-0.5556, -1.305, 1.991), (-0.7092, -1.029, 1.991), (-0.5763, -1.168, 1.991), (-0.635, -1.119, 1.991), (0.5405, -1.197, -1.0), (0.5405, -1.197, 1.991), (0.3608, -1.305, -1.0), (0.4989, -1.231, -1.0), (0.4989, -1.231, 1.991), (0.3608, -1.305, 1.991), (0.3827, -1.397, -1.0), (0.3827, -1.397, 1.991), (-0.5606, -1.18, -1.0), (-0.499, -1.231, -1.0), (-0.3912, -1.289, -1.0), (-0.3827, -1.397, -1.0), (-0.3827, -1.397, 1.991), (-0.5606, -1.18, 1.991), (-0.3912, -1.289, 1.991), (-0.499, -1.231, 1.991), (0.3436, -1.314, -1.0), (0.2865, -1.331, -1.0), (0.3436, -1.314, 1.991), (0.2865, -1.331, 1.991), (0.1751, -1.365, -1.0), (-0.1158, -1.371, -1.0), (-4.462e-05, -1.382, -1.0), (0.1751, -1.365, 1.991), (-4.462e-05, -1.382, 1.991), (-0.1158, -1.371, 1.991), (0.1951, -1.454, -1.0), (0.1951, -1.454, 1.991), (-0.3609, -1.305, -1.0), (-0.3437, -1.314, -1.0), (-0.1752, -1.365, -1.0), (-0.1951, -1.454, -1.0), (-0.1951, -1.454, 1.991), (-0.3609, -1.305, 1.991), (-0.3437, -1.314, 1.991), (-0.1752, -1.365, 1.991), (-3.26e-07, -1.473, -1.0), (-3.26e-07, -1.473, 1.991)], [], [(0, 1, 2, 3), (6, 0, 3, 7), (7, 11, 10, 6), (11, 15, 14, 10), (15, 19, 18, 14), (18, 19, 22, 23), (23, 22, 26, 27), (27, 26, 30, 31), (31, 30, 34, 35), (34, 80, 81, 35), (81, 80, 94, 95), (95, 94, 108, 109), (108, 125, 124, 109), (125, 141, 140, 124), (141, 161, 160, 140), (161, 171, 170, 160), (171, 166, 165, 170), (166, 146, 145, 165), (146, 130, 129, 145), (129, 130, 114, 113), (114, 98, 99, 113), (98, 83, 82, 99), (82, 83, 37, 36), (37, 33, 32, 36), (33, 29, 28, 32), (29, 25, 24, 28), (25, 21, 20, 24), (20, 21, 17, 16), (17, 13, 12, 16), (13, 9, 8, 12), (3, 2, 5), (3, 5, 9), (3, 9, 7), (9, 13, 7), (13, 11, 7), (13, 17, 11), (17, 15, 11), (17, 21, 15), (21, 19, 15), (21, 25, 19), (25, 22, 19), (25, 29, 22), (29, 26, 22), (29, 33, 26), (33, 30, 26), (33, 63, 55, 30), (33, 61, 62), (33, 60, 61), (33, 59, 60), (33, 58, 59), (33, 57, 58), (33, 56, 57), (33, 37, 52, 56), (55, 53, 30), (53, 54, 30), (33, 62, 63), (37, 51, 52), (37, 87, 86), (86, 51, 37), (30, 79, 74, 34), (30, 77, 78), (30, 76, 77), (30, 75, 76), (30, 54, 75), (30, 78, 79), (74, 72, 34), (72, 73, 34), (83, 101, 100), (87, 37, 83, 100), (89, 34, 73), (83, 115, 101), (93, 80, 92), (80, 34, 89, 92), (98, 117, 115, 83), (98, 116, 117), (103, 80, 93), (98, 131, 116), (94, 80, 103, 106), (106, 107, 94), (114, 133, 131, 98), (114, 132, 133), (119, 94, 107), (114, 147, 132), (108, 94, 119, 122), (122, 123, 108), (130, 149, 147, 114), (130, 148, 149), (135, 108, 123), (130, 167, 148), (125, 108, 135, 138), (138, 139, 125), (146, 169, 168), (146, 159, 169), (167, 130, 146, 168), (153, 125, 152), (125, 139, 152), (141, 157, 158), (158, 146, 141), (158, 159, 146), (141, 125, 153, 157), (146, 166, 141), (166, 161, 141), (166, 171, 161), (1, 4, 5, 2), (9, 5, 4, 8), (1, 0, 4), (0, 8, 4), (0, 6, 8), (6, 12, 8), (6, 10, 12), (10, 16, 12), (10, 14, 16), (14, 20, 16), (14, 18, 20), (18, 24, 20), (18, 23, 24), (23, 28, 24), (23, 27, 28), (27, 32, 28), (27, 31, 32), (50, 43, 32), (32, 49, 50), (32, 48, 49), (32, 47, 48), (32, 46, 47), (32, 45, 46), (32, 44, 45), (32, 31, 42, 44), (38, 36, 32, 43), (31, 40, 41), (31, 41, 42), (38, 39, 36), (85, 36, 84), (36, 39, 84), (31, 71, 68), (31, 70, 71), (31, 69, 70), (31, 35, 66, 69), (67, 40, 31), (68, 67, 31), (35, 65, 66), (35, 64, 65), (97, 82, 96), (82, 36, 85, 96), (35, 88, 64), (110, 82, 97), (81, 91, 90), (88, 35, 81, 90), (99, 82, 110, 111), (111, 112, 99), (81, 102, 91), (126, 99, 112), (95, 105, 102, 81), (95, 104, 105), (113, 99, 126, 127), (127, 128, 113), (95, 118, 104), (142, 113, 128), (109, 121, 118, 95), (109, 120, 121), (129, 113, 142, 143), (143, 144, 129), (109, 134, 120), (162, 129, 144), (124, 137, 134, 109), (124, 136, 137), (145, 163, 164), (164, 155, 145), (145, 129, 162, 163), (124, 151, 150), (150, 136, 124), (140, 156, 154), (140, 145, 156), (145, 155, 156), (151, 124, 140, 154), (140, 165, 145), (140, 160, 165), (160, 170, 165), (42, 55, 63, 44), (41, 53, 55, 42), (40, 75, 54, 41), (40, 67, 75), (54, 53, 41), (68, 76, 75, 67), (68, 71, 77, 76), (71, 70, 78, 77), (70, 69, 79, 78), (69, 66, 74, 79), (66, 65, 72, 74), (65, 64, 73, 72), (88, 89, 73, 64), (90, 92, 89, 88), (91, 103, 93, 90), (102, 106, 103, 91), (93, 92, 90), (102, 105, 106), (104, 119, 107, 105), (118, 122, 119, 104), (107, 106, 105), (118, 121, 122), (134, 138, 135, 123), (123, 121, 120, 134), (134, 137, 138), (123, 122, 121), (136, 152, 139, 137), (136, 150, 152), (139, 138, 137), (150, 151, 153, 152), (151, 154, 157, 153), (156, 158, 157, 154), (155, 164, 159, 158), (164, 169, 159), (158, 156, 155), (163, 168, 169, 164), (162, 148, 167, 168), (168, 163, 162), (144, 143, 148, 162), (143, 149, 148), (128, 127, 132, 147), (147, 149, 142, 128), (127, 133, 132), (149, 143, 142), (112, 111, 116, 131), (131, 133, 126, 112), (111, 117, 116), (133, 127, 126), (97, 96, 101, 110), (96, 100, 101), (115, 117, 110, 101), (117, 111, 110), (84, 86, 87, 85), (87, 100, 96, 85), (39, 38, 51, 86), (86, 84, 39), (38, 52, 51), (43, 56, 52, 38), (50, 57, 56, 43), (49, 58, 57, 50), (48, 59, 58, 49), (48, 47, 60, 59), (47, 46, 61, 60), (63, 62, 45, 44), (46, 45, 62, 61)])
me_cylinder.polygons.foreach_set('use_smooth', [True] * 243)
me_cylinder.materials.append(mat_cylinder)
me_cylinder.use_remesh_preserve_volume = False
me_cylinder.use_remesh_preserve_attributes = False
me_cylinder.use_mirror_vertex_groups = False
me_cylinder.update()
me_cube_008 = bpy.data.meshes.new('Cube.008')
me_cube_008.from_pydata([(-1.0, -1.0, -1.0), (-1.0, 1.867, -1.0), (1.0, 1.867, -1.0), (1.0, -1.0, -1.0), (-1.0, -1.0, 1.0), (-1.0, 1.867, 1.0), (1.0, 1.867, 1.0), (1.0, -1.0, 1.0)], [], [(4, 5, 1, 0), (5, 6, 2, 1), (6, 7, 3, 2), (7, 4, 0, 3), (0, 1, 2, 3), (7, 6, 5, 4)])
me_cube_008.materials.append(mat_medbringare)
me_cube_008.use_remesh_preserve_volume = False
me_cube_008.use_remesh_preserve_attributes = False
me_cube_008.use_mirror_vertex_groups = False
me_cube_008.update()
me_cube_002 = bpy.data.meshes.new('Cube.002')
me_cube_002.from_pydata([(0.09227, -22.06, -4.502), (0.09227, 5.338, -4.502), (-0.5223, 5.338, -3.173), (-0.5223, -22.06, -3.173), (0.2641, -22.06, -5.073), (0.2641, 5.338, -5.072), (-0.9475, 5.338, -4.911), (-0.9475, -22.06, -4.911), (-1.045, 5.338, -3.045), (-1.045, -22.06, -3.045), (-1.471, 5.338, -4.783), (-1.471, -22.06, -4.783), (0.8, -22.06, -4.566), (0.8, 5.338, -4.566), (1.68, 5.338, -5.418), (1.68, -22.06, -5.418), (0.602, -22.06, -3.941), (0.602, 5.338, -3.941), (1.482, 5.338, -3.09), (1.482, -22.06, -3.09), (2.219, 5.338, -5.418), (2.219, -22.06, -5.418), (2.021, 5.338, -3.09), (2.021, -22.06, -3.09), (0.5306, -22.06, -2.647), (0.5306, 5.338, -2.647), (-0.3495, 5.338, -1.796), (-0.3495, -22.06, -1.796), (0.5306, -22.06, -2.733), (0.5306, 5.338, -2.733), (-0.3495, 5.338, -3.585), (-0.3495, -22.06, -3.585), (-0.888, 5.338, -1.796), (-0.888, -22.06, -1.796), (-0.888, 5.338, -3.585), (-0.888, -22.06, -3.585), (0.5862, -22.06, -0.9234), (0.5862, 5.338, -0.9234), (1.466, 5.338, -1.775), (1.466, -22.06, -1.775), (0.5862, -22.06, -0.8367), (0.5862, 5.338, -0.8367), (1.466, 5.338, 0.0144), (1.466, -22.06, 0.0144), (2.005, 5.338, -1.775), (2.005, -22.06, -1.775), (2.005, 5.338, 0.0144), (2.005, -22.06, 0.0144), (-1.0, -22.06, -0.06338), (-1.0, 5.338, -0.06338), (0.4852, 5.338, 0.09317), (0.4852, -22.06, 0.09317), (-1.0, -22.06, 1.307), (-1.0, 5.338, 1.307), (0.4852, 5.338, 1.15), (0.4852, -22.06, 1.15)], [], [(4, 5, 1, 0), (5, 6, 2, 1), (7, 3, 9, 11), (7, 4, 0, 3), (0, 1, 2, 3), (7, 6, 5, 4), (10, 11, 9, 8), (2, 6, 10, 8), (3, 2, 8, 9), (6, 7, 11, 10), (16, 17, 13, 12), (17, 18, 14, 13), (19, 15, 21, 23), (19, 16, 12, 15), (12, 13, 14, 15), (19, 18, 17, 16), (22, 23, 21, 20), (14, 18, 22, 20), (15, 14, 20, 21), (18, 19, 23, 22), (28, 29, 25, 24), (29, 30, 26, 25), (31, 27, 33, 35), (31, 28, 24, 27), (24, 25, 26, 27), (31, 30, 29, 28), (34, 35, 33, 32), (26, 30, 34, 32), (27, 26, 32, 33), (30, 31, 35, 34), (40, 41, 37, 36), (41, 42, 38, 37), (43, 39, 45, 47), (43, 40, 36, 39), (36, 37, 38, 39), (43, 42, 41, 40), (46, 47, 45, 44), (38, 42, 46, 44), (39, 38, 44, 45), (42, 43, 47, 46), (52, 53, 49, 48), (53, 54, 50, 49), (54, 55, 51, 50), (55, 52, 48, 51), (48, 49, 50, 51), (55, 54, 53, 52)])
me_cube_002.use_remesh_preserve_volume = False
me_cube_002.use_remesh_preserve_attributes = False
me_cube_002.use_mirror_vertex_groups = False
me_cube_002.update()
me_cube_001 = bpy.data.meshes.new('Cube.001')
me_cube_001.from_pydata([(1.004, -6.279, -1.0), (1.004, -6.279, -0.5802), (1.004, -7.311, -0.5802), (1.004, -7.311, -1.0), (1.62, -6.279, -1.0), (1.62, -6.279, -0.5802), (1.004, -6.279, 1.488), (1.004, -7.311, 1.488), (1.62, -7.311, -0.5802), (1.62, -7.311, -1.0), (1.62, -6.135, -0.5802), (1.523, -6.135, -0.5802), (1.21, -6.135, -0.5802), (1.004, -6.135, -0.5802), (1.5, 0.9174, -0.5802), (1.5, 1.0, -0.5802), (1.258, 1.0, -0.5802), (1.501, -6.135, -0.5802), (1.258, -1.977, -0.5802), (1.258, -6.135, -0.5802), (1.5, -6.135, -0.5802), (1.004, -6.135, -0.1837), (1.004, 1.0, 0.8651), (1.004, 1.0, 1.488), (1.004, -6.13, 0.8651), (1.004, 1.0, -0.1837), (1.004, 1.0, 0.2636), (1.004, -6.13, 0.2636), (1.004, -6.135, 0.8651), (1.004, -6.135, 0.2636), (1.004, -6.135, 0.2639), (1.62, -7.311, 1.488), (1.62, -6.279, 1.488), (1.62, -6.135, -0.4553), (1.62, -0.8495, 0.8614), (1.62, 1.0, 0.8614), (1.62, 1.0, 0.2565), (1.62, -6.135, 0.2565), (1.62, 1.0, 1.488), (1.62, 1.0, 1.277), (1.62, -6.135, -0.345), (1.62, -2.209, 1.277), (1.62, -6.135, 0.8614), (1.62, -6.135, 1.277), (1.62, -6.135, 1.013), (1.62, -6.135, 0.2425), (1.62, -6.135, 0.2097), (1.62, -6.135, -0.3196), (1.62, -6.135, -0.3331), (1.446, 1.0, 1.259), (1.61, 1.0, -0.341), (1.384, 1.0, -0.1224), (1.279, 1.0, -0.5122), (1.334, 1.0, 0.8916), (1.294, 1.0, -0.4648), (1.004, 1.0, 0.8651), (1.614, 1.0, 0.2565), (1.334, 1.0, 1.247), (1.065, 1.0, -0.2431), (1.318, 1.0, -0.05879), (1.385, 1.0, 0.03485), (1.004, 1.0, 0.2636), (1.071, 1.0, 0.3281), (1.071, 1.0, 0.8006), (1.318, 1.0, -0.02966), (1.334, 1.0, 0.9717), (1.3, 1.0, 0.5498), (1.3, 1.0, 0.5789), (1.3, 1.0, 0.5723), (1.318, 1.0, -0.05223), (1.61, -6.135, -0.341), (1.318, -6.135, -0.0588), (1.614, -6.135, -0.345), (1.318, -6.135, -0.02966), (1.614, -6.135, -0.3322), (1.614, -6.135, 0.2565), (1.294, -6.135, -0.4648), (1.3, -6.135, 0.5789), (1.3, -6.135, 0.5498), (1.004, -6.135, 0.2636), (1.004, -6.135, 0.8651), (1.334, -6.135, 1.247), (1.334, -6.135, 0.8916)], [], [(0, 3, 2, 1), (3, 9, 8, 2), (23, 6, 32, 38), (32, 33, 40, 48), (32, 47, 46, 45), (32, 45, 37, 42), (32, 42, 44, 43), (32, 43, 41, 39), (34, 42, 37, 36), (32, 39, 38), (32, 48, 47), (33, 32, 5, 10), (34, 36, 35), (68, 67, 64, 69), (68, 69, 59, 66), (64, 67, 57, 65), (57, 67, 63, 55), (66, 59, 54, 62), (60, 64, 53, 56), (62, 54, 61), (26, 61, 54, 58), (64, 65, 53), (54, 59, 51, 15), (23, 57, 55, 22), (36, 56, 53, 35), (26, 58, 25), (52, 54, 15, 16), (49, 57, 23, 39), (15, 51, 50), (39, 23, 38), (7, 6, 1, 2), (31, 7, 2, 8), (6, 7, 31, 32), (6, 28, 30, 29), (6, 29, 21, 1), (24, 28, 6, 22), (25, 21, 27, 26), (21, 29, 27), (22, 6, 23), (1, 21, 13), (32, 31, 8, 5), (4, 9, 3, 0), (9, 4, 5, 8), (1, 12, 19, 20), (14, 20, 19, 18), (1, 20, 17, 11), (14, 18, 16, 15), (5, 1, 11, 10), (12, 1, 13), (1, 5, 4, 0), (48, 72, 74, 47), (40, 33, 72, 48), (72, 11, 17, 20), (11, 72, 33, 10), (70, 74, 72, 20), (14, 50, 70, 20), (50, 14, 15), (18, 54, 52, 16), (76, 54, 18, 19), (13, 21, 76, 12), (12, 76, 19), (58, 76, 21, 25), (54, 76, 58), (69, 64, 73, 71), (69, 71, 59), (45, 46, 75, 37), (46, 47, 74, 75), (73, 75, 74, 71), (70, 71, 74), (60, 56, 75, 73), (60, 73, 64), (51, 59, 71, 70), (51, 70, 50), (37, 75, 56, 36), (68, 66, 78, 77), (68, 77, 67), (30, 80, 79, 29), (80, 30, 28), (79, 80, 77, 78), (62, 61, 79, 78), (62, 78, 66), (63, 77, 80, 55), (67, 77, 63), (27, 29, 79, 61), (27, 61, 26), (24, 55, 80, 28), (55, 24, 22), (65, 57, 81, 82), (65, 82, 53), (44, 42, 82, 81), (44, 81, 43), (53, 82, 34, 35), (34, 82, 42), (41, 57, 49, 39), (81, 57, 41, 43)])
me_cube_001.use_remesh_preserve_volume = False
me_cube_001.use_remesh_preserve_attributes = False
me_cube_001.use_mirror_vertex_groups = False
me_cube_001.update()
me_cylinder_001 = bpy.data.meshes.new('Cylinder.001')
me_cylinder_001.from_pydata([(0.1951, 0.9808, 1.0), (0.1951, 0.9808, -0.7768), (0.0, 1.0, -0.7768), (0.0, 1.0, 1.0), (0.3827, 0.9239, 1.0), (0.3827, 0.9239, -0.7768), (-0.1951, 0.9808, -0.7768), (-0.1951, 0.9808, 1.0), (3.725e-09, 0.9563, 1.0), (0.1866, 0.938, 1.0), (0.5556, 0.8315, -0.7768), (0.5556, 0.8315, 1.0), (-0.3827, 0.9239, -0.7768), (0.366, 0.8835, 1.0), (-0.3827, 0.9239, 1.0), (-0.1866, 0.938, 1.0), (3.725e-09, 0.9563, 1.045), (0.1866, 0.938, 1.045), (0.5313, 0.7952, 1.0), (0.7071, 0.7071, 1.0), (0.7071, 0.7071, -0.7768), (-0.5556, 0.8315, -0.7768), (0.366, 0.8835, 1.045), (-0.5556, 0.8315, 1.0), (-0.366, 0.8835, 1.0), (-0.1866, 0.938, 1.045), (1.211e-07, 0.5684, 1.236), (0.1109, 0.5575, 1.236), (0.6762, 0.6762, 1.0), (0.5313, 0.7952, 1.045), (0.8315, 0.5556, 1.0), (0.8315, 0.5556, -0.7768), (-0.7071, 0.7071, -0.7768), (0.2175, 0.5251, 1.236), (-0.7071, 0.7071, 1.0), (-0.5313, 0.7952, 1.0), (-0.366, 0.8835, 1.045), (-0.1109, 0.5575, 1.236), (0.7952, 0.5313, 1.0), (0.6762, 0.6762, 1.045), (0.3158, 0.4726, 1.236), (-0.8315, 0.5556, -0.7768), (0.9239, 0.3827, 1.0), (0.9239, 0.3827, -0.7768), (-0.2175, 0.5251, 1.236), (-0.8315, 0.5556, 1.0), (-0.6762, 0.6762, 1.0), (-0.5313, 0.7952, 1.045), (0.8835, 0.366, 1.0), (0.7952, 0.5313, 1.045), (0.4019, 0.4019, 1.236), (-0.3158, 0.4726, 1.236), (-0.9239, 0.3827, -0.7768), (0.9808, 0.1951, 1.0), (0.9808, 0.1951, -0.7768), (-0.9239, 0.3827, 1.0), (-0.7952, 0.5313, 1.0), (-0.6762, 0.6762, 1.045), (0.938, 0.1866, 1.0), (0.8835, 0.366, 1.045), (0.4726, 0.3158, 1.236), (-0.4019, 0.4019, 1.236), (-0.9808, 0.1951, -0.7768), (1.0, 1.192e-07, 1.0), (1.0, -2.932e-08, -0.7768), (-0.9808, 0.1951, 1.0), (-0.8835, 0.366, 1.0), (-0.7952, 0.5313, 1.045), (0.9563, 1.192e-07, 1.0), (0.938, 0.1866, 1.045), (0.5251, 0.2175, 1.236), (-0.4726, 0.3158, 1.236), (-1.0, 8.648e-07, -0.7768), (0.9808, -0.1951, 1.0), (0.9808, -0.1951, -0.7768), (-1.0, 1.013e-06, 1.0), (-0.938, 0.1866, 1.0), (-0.8835, 0.366, 1.045), (0.9563, 1.192e-07, 1.045), (0.938, -0.1866, 1.0), (0.5575, 0.1109, 1.236), (-0.5251, 0.2175, 1.236), (-0.9808, -0.1951, -0.7768), (0.9239, -0.3827, 1.0), (0.9239, -0.3827, -0.7768), (-0.9808, -0.1951, 1.0), (-0.9563, 9.537e-07, 1.0), (-0.938, 0.1866, 1.045), (0.5684, 1.192e-07, 1.236), (0.938, -0.1866, 1.045), (0.8835, -0.366, 1.0), (0.05035, 0.1109, 1.236), (-0.07927, 0.1917, 1.236), (-0.9239, -0.3827, -0.7768), (0.8315, -0.5556, 1.0), (0.8315, -0.5556, -0.7768), (-0.9239, -0.3827, 1.0), (-0.938, -0.1866, 1.0), (-0.9563, 9.537e-07, 1.045), (-0.5574, 0.1109, 1.236), (0.165, 2.98e-07, 1.236), (0.1413, 0.02288, 1.236), (0.5575, -0.1109, 1.236), (0.8835, -0.366, 1.045), (0.7952, -0.5313, 1.0), (0.04329, 0.1701, 1.236), (0.03517, 0.1444, 1.236), (0.09722, 0.06556, 1.236), (-0.05187, 0.1917, 1.236), (0.05016, 0.1917, 1.236), (-0.09563, 0.1564, 1.236), (-0.8315, -0.5556, -0.7768), (0.7071, -0.7071, 1.0), (0.7071, -0.7071, -0.7768), (-0.8315, -0.5556, 1.0), (-0.8835, -0.366, 1.0), (-0.938, -0.1866, 1.045), (-0.5684, 6.557e-07, 1.236), (0.1533, 0.01132, 1.022), (0.1862, -0.02051, 1.236), (0.1862, -0.03764, 1.236), (0.213, -0.1109, 1.236), (0.1862, -0.0889, 1.236), (0.5251, -0.2175, 1.236), (0.7952, -0.5313, 1.045), (0.6762, -0.6762, 1.0), (0.03061, 0.13, 1.236), (0.03864, 0.1554, 1.022), (0.03061, 0.13, 1.022), (-0.07927, 0.1917, 1.047), (0.05016, 0.1917, 1.022), (-0.1167, 0.1109, 1.236), (-0.7071, -0.7071, -0.7768), (0.5556, -0.8315, 1.0), (0.5556, -0.8315, -0.7768), (-0.7071, -0.7071, 1.0), (-0.7952, -0.5313, 1.0), (-0.8835, -0.366, 1.045), (-0.5575, -0.1109, 1.236), (-0.1385, 0.06373, 1.236), (-0.1184, 0.04432, 1.236), (0.1862, -0.02051, 1.022), (0.225, -0.1207, 1.236), (0.2424, -0.1419, 1.236), (0.1862, -0.2599, 1.022), (0.1862, -0.1597, 1.212), (0.1862, -0.1595, 1.212), (0.263, -0.167, 1.236), (0.29, -0.2175, 1.236), (0.4726, -0.3158, 1.236), (0.6762, -0.6762, 1.045), (0.5313, -0.7952, 1.0), (0.03061, 0.13, -0.5291), (0.03864, 0.1554, -0.5291), (-0.07927, 0.1917, 1.022), (-0.5556, -0.8315, -0.7768), (0.3827, -0.9239, -0.7768), (0.3827, -0.9239, 1.0), (-0.5556, -0.8315, 1.0), (-0.6762, -0.6762, 1.0), (-0.7952, -0.5313, 1.045), (-0.5251, -0.2175, 1.236), (-0.07259, 4.172e-07, 1.236), (-0.1385, 0.06373, 1.022), (0.1533, 0.01132, -0.5291), (0.1862, -0.0205, -0.5291), (0.1862, -0.2183, 1.196), (0.1862, -0.2256, 1.195), (0.2913, -0.2199, 1.236), (0.2973, -0.2399, 1.236), (0.3087, -0.2773, 1.236), (0.3093, -0.2839, 1.236), (0.4019, -0.4019, 1.236), (0.5313, -0.7952, 1.045), (0.366, -0.8835, 1.0), (0.05016, 0.1917, -0.5291), (-0.07927, 0.1917, -0.5291), (0.1951, -0.9808, 1.0), (0.1951, -0.9808, -0.7768), (-0.3827, -0.9239, -0.7768), (-0.3827, -0.9239, 1.0), (-0.5313, -0.7952, 1.0), (-0.6762, -0.6762, 1.045), (-0.4726, -0.3158, 1.236), (-0.1955, -0.1109, 1.236), (-0.2403, -0.1607, 1.236), (-0.2075, -0.1207, 1.236), (-0.05091, -0.03702, 1.236), (-0.03584, -0.03553, 1.236), (-0.1363, -0.06941, 1.236), (-0.1083, -0.05442, 1.236), (-0.0305, -0.0407, 1.233), (0.1862, -0.2599, -0.5291), (0.1862, -0.2599, -0.5291), (0.1862, -0.2599, 1.188), (0.3124, -0.3158, 1.236), (0.314, -0.3314, 1.236), (0.3087, -0.3966, 1.236), (0.307, -0.4019, 1.236), (0.3145, -0.3369, 1.236), (0.3158, -0.4726, 1.236), (0.366, -0.8835, 1.045), (0.1866, -0.938, 1.0), (-0.01747, -0.0533, -0.5291), (0.01774, -0.08735, -0.5291), (-0.1385, 0.06373, -0.5291), (-3.26e-07, -1.0, 1.0), (-3.26e-07, -1.0, -0.7768), (-0.1951, -0.9808, -0.7768), (-0.1951, -0.9808, 1.0), (-0.366, -0.8835, 1.0), (-0.5313, -0.7952, 1.045), (-0.4019, -0.4019, 1.236), (-0.2725, -0.2175, 1.236), (-0.2738, -0.2199, 1.236), (-0.2917, -0.283, 1.236), (-0.2912, -0.2773, 1.236), (-0.1611, -0.08267, 1.236), (-0.2584, -0.1912, 1.236), (-0.2455, -0.167, 1.236), (-0.01747, -0.0533, 1.022), (-0.0291, -0.04206, 1.233), (0.1862, -0.2599, 1.022), (0.1505, -0.2945, -0.5291), (0.1862, -0.2599, 1.188), (0.3041, -0.4115, 1.236), (0.2913, -0.4539, 1.236), (0.2813, -0.4726, 1.236), (0.2219, -0.5358, 1.23), (0.2605, -0.5051, 1.234), (0.2675, -0.4984, 1.236), (0.1866, -0.938, 1.045), (-3.073e-07, -0.9563, 1.0), (0.02776, -0.4131, -0.5291), (0.01774, -0.08735, 1.022), (-0.1866, -0.938, 1.0), (-0.366, -0.8835, 1.045), (-0.3158, -0.4726, 1.236), (-0.295, -0.3158, 1.236), (-0.2917, -0.391, 1.236), (-0.297, -0.3369, 1.236), (-0.2932, -0.2981, 1.236), (0.008744, -0.07865, 1.215), (0.0141, -0.08383, 1.213), (0.1505, -0.2945, 1.022), (0.1862, -0.2599, 1.188), (0.2794, -0.4762, 1.236), (0.1862, -0.9156, 1.056), (0.2164, -0.5394, 1.229), (-3.073e-07, -0.9563, 1.045), (0.02776, -0.4131, 1.022), (0.01774, -0.09087, -0.5291), (0.02776, -0.4252, -0.5291), (0.01774, -0.08735, 1.212), (0.01774, -0.09087, 1.022), (-0.1866, -0.938, 1.045), (-0.2194, -0.5297, 1.233), (-0.2406, -0.5127, 1.236), (-0.2896, -0.4019, 1.236), (-0.2664, -0.4677, 1.236), (-0.2738, -0.4539, 1.236), (-0.2912, -0.3966, 1.236), (0.1425, -0.3022, 1.165), (0.1798, -0.2661, 1.184), (0.2067, -0.5448, 1.228), (0.1862, -0.5819, 1.213), (0.1862, -0.6086, 1.201), (0.2132, -0.5414, 1.229), (0.1821, -0.9156, 1.057), (-2.813e-07, -0.9156, 1.065), (0.02776, -0.4252, 1.022), (0.0894, -0.3535, 1.141), (0.08987, -0.3531, 1.141), (0.1319, -0.3124, 1.159), (0.1066, -0.3369, 1.147), (0.01774, -0.1029, -0.5291), (0.02776, -0.4287, -0.5291), (0.01774, -0.09057, 1.211), (0.01774, -0.1029, 1.022), (-0.1438, -0.5799, 1.22), (-0.1159, -0.5829, 1.223), (-0.2455, -0.5068, 1.236), (-0.2638, -0.4726, 1.236), (-0.1438, -0.571, 1.224), (-0.1468, -0.5698, 1.225), (-0.1978, -0.5434, 1.23), (0.1862, -0.5819, 1.213), (0.2067, -0.5448, 1.228), (0.1862, -0.5819, 1.213), (0.1862, -0.5819, 1.022), (0.1862, -0.9156, 1.022), (-0.1438, -0.9156, 1.058), (0.02776, -0.4287, 1.022), (0.02776, -0.4131, 1.139), (0.02776, -0.4254, 1.144), (0.06039, -0.3816, 1.135), (0.06659, -0.3756, 1.135), (0.07723, -0.3653, 1.137), (0.009584, -0.639, -0.5291), (0.009584, -0.7864, -0.5291), (0.01774, -0.1029, 1.205), (-0.01796, -0.1375, 1.022), (-0.01797, -0.1375, -0.5291), (-0.1438, -0.8026, 1.114), (-0.1129, -0.5832, 1.223), (-0.09909, -0.5846, 1.221), (-0.1438, -0.5684, 1.223), (0.1683, -0.5646, 1.224), (0.1862, -0.5819, 1.022), (0.1862, -0.5819, -0.5291), (0.1862, -0.9156, -0.5291), (-0.1438, -0.9156, 1.022), (-0.1438, -0.8071, 1.112), (0.1505, -0.5474, -0.5291), (0.1505, -0.5474, 1.022), (0.02776, -0.4287, 1.146), (0.03672, -0.4045, 1.137), (0.05683, -0.385, 1.135), (0.04714, -0.3944, 1.135), (0.009584, -0.5961, -0.5291), (0.009585, -0.639, 1.022), (0.009585, -0.7864, 1.022), (0.1862, -0.5819, -0.5291), (0.008744, -0.1117, 1.201), (-0.008384, -0.1282, 1.195), (-0.01518, -0.1348, 1.193), (-0.1407, -0.2561, 1.022), (-0.1407, -0.2561, -0.5291), (-0.006861, -0.7881, 1.127), (0.009585, -0.5961, 1.216), (0.009585, -0.5961, 1.022), (-0.1438, -0.5799, 1.022), (0.008744, -0.596, 1.216), (-0.09408, -0.5852, 1.22), (-0.04173, -0.5907, 1.216), (-2.012e-07, -0.7874, 1.128), (-8.382e-08, -0.6025, 1.219), (-0.04323, -0.5982, 1.219), (-0.09535, -0.5882, 1.221), (-0.1438, -0.5677, 1.223), (0.1474, -0.5444, 1.212), (0.1401, -0.5373, 1.208), (-0.1438, -0.9156, -0.5291), (-0.1438, -0.8026, 1.022), (0.1174, -0.5154, 1.195), (0.03333, -0.4341, 1.148), (0.009585, -0.7864, 1.128), (0.009585, -0.6355, 1.202), (-0.05067, -0.7927, 1.022), (-0.05067, -0.7927, -0.5291), (-0.02884, -0.148, 1.188), (-0.04414, -0.1628, 1.183), (-0.07783, -0.1954, 1.176), (-0.08269, -0.2001, 1.176), (-0.129, -0.2449, 1.176), (-0.1407, -0.2561, 1.178), (-0.1058, -0.2224, 1.174), (-0.1438, -0.2561, 1.022), (-0.1438, -0.2561, -0.5291), (0.009585, -0.6023, 1.218), (-0.1438, -0.5799, -0.5291), (-0.1438, -0.3409, 1.171), (-0.1438, -0.3673, 1.172), (-0.1438, -0.5629, 1.222), (-0.1438, -0.4895, 1.197), (-0.1438, -0.4001, 1.176), (-0.1438, -0.4389, 1.184), (0.008744, -0.6024, 1.218), (-0.1438, -0.5653, 1.222), (-0.1438, -0.8026, -0.5291), (0.1052, -0.5036, 1.188), (0.05947, -0.4594, 1.162), (0.07502, -0.4744, 1.171), (-0.05788, -0.1761, 1.18), (-0.1438, -0.2561, 1.179), (-0.1438, -0.34, 1.171), (-0.1438, -0.5647, 1.222), (-0.1438, -0.5652, 1.222), (-0.1438, -0.2737, 1.176), (-0.1438, -0.2757, 1.176), (-0.1438, -0.2983, 1.173), (-0.1438, -0.3066, 1.172), (-0.1438, -0.3369, 1.17), (0.0, 1.0, -0.7768), (0.1951, 0.9808, -0.7768), (0.1951, 0.9808, 1.0), (0.0, 1.0, 1.0), (-0.1951, 0.9808, -0.7768), (0.3827, 0.9239, -0.7768), (0.3827, 0.9239, 1.0), (-0.1951, 0.9808, 1.0), (-0.3827, 0.9239, -0.7768), (0.5556, 0.8315, -0.7768), (0.5556, 0.8315, 1.0), (-0.3827, 0.9239, 1.0), (-0.5556, 0.8315, -0.7768), (0.7071, 0.7071, -0.7768), (0.7071, 0.7071, 1.0), (-0.5556, 0.8315, 1.0), (-0.7071, 0.7071, -0.7768), (0.8315, 0.5556, -0.7768), (0.8315, 0.5556, 1.0), (-0.7071, 0.7071, 1.0), (-0.8315, 0.5556, -0.7768), (0.9239, 0.3827, -0.7768), (0.9239, 0.3827, 1.0), (-0.8315, 0.5556, 1.0), (-0.9239, 0.3827, -0.7768), (0.9808, 0.1951, -0.7768), (0.9808, 0.1951, 1.0), (-0.9239, 0.3827, 1.0), (-0.9808, 0.1951, -0.7768), (1.0, -2.932e-08, -0.7768), (1.0, 1.192e-07, 1.0), (-0.9808, 0.1951, 1.0), (-1.0, 8.648e-07, -0.7768), (0.9808, -0.1951, -0.7768), (0.9808, -0.1951, 1.0), (-1.0, 1.013e-06, 1.0), (-0.9808, -0.1951, -0.7768), (0.9239, -0.3827, -0.7768), (0.9239, -0.3827, 1.0), (-0.9808, -0.1951, 1.0), (-0.9239, -0.3827, -0.7768), (0.8315, -0.5556, 1.0), (0.8315, -0.5556, -0.7768), (-0.9239, -0.3827, 1.0), (-0.8315, -0.5556, -0.7768), (0.7071, -0.7071, 1.0), (0.7071, -0.7071, -0.7768), (-0.8315, -0.5556, 1.0), (-0.7071, -0.7071, -0.7768), (0.5556, -0.8315, -0.7768), (0.5556, -0.8315, 1.0), (-0.7071, -0.7071, 1.0), (-0.5556, -0.8315, -0.7768), (0.3827, -0.9239, -0.7768), (0.3827, -0.9239, 1.0), (-0.5556, -0.8315, 1.0), (-0.3827, -0.9239, -0.7768), (0.1951, -0.9808, -0.7768), (0.1951, -0.9808, 1.0), (-0.3827, -0.9239, 1.0), (-0.1951, -0.9808, -0.7768), (-3.26e-07, -1.0, -0.7768), (-3.26e-07, -1.0, 1.0), (-0.1951, -0.9808, 1.0)], [], [(385, 386, 383, 384), (389, 385, 384, 388), (392, 393, 389, 388), (397, 393, 392, 396), (396, 400, 401, 397), (400, 404, 405, 401), (404, 408, 409, 405), (408, 412, 413, 409), (412, 416, 417, 413), (416, 420, 421, 417), (420, 425, 424, 421), (425, 429, 428, 424), (433, 428, 429, 432), (436, 437, 433, 432), (441, 437, 436, 440), (445, 441, 440, 444), (446, 445, 444, 443), (442, 446, 443, 439), (439, 435, 438, 442), (431, 434, 438, 435), (427, 430, 434, 431), (423, 426, 430, 427), (419, 422, 426, 423), (415, 418, 422, 419), (411, 414, 418, 415), (407, 410, 414, 411), (403, 406, 410, 407), (399, 402, 406, 403), (398, 402, 399, 395), (395, 391, 394, 398), (386, 390, 387, 383), (390, 394, 391, 387), (383, 387, 384), (387, 391, 384), (391, 388, 384), (391, 395, 388), (395, 392, 388), (395, 399, 392), (399, 396, 392), (399, 403, 396), (403, 400, 396), (403, 407, 400), (407, 404, 400), (407, 411, 404), (411, 408, 404), (411, 415, 408), (415, 412, 408), (415, 419, 412), (419, 416, 412), (419, 423, 416), (423, 420, 416), (423, 427, 420), (427, 425, 420), (427, 431, 425), (431, 429, 425), (431, 435, 429), (435, 432, 429), (435, 439, 432), (439, 436, 432), (439, 443, 436), (443, 440, 436), (443, 444, 440), (0, 1, 2, 3), (1, 0, 4, 5), (4, 11, 10, 5), (19, 20, 10, 11), (20, 19, 30, 31), (31, 30, 42, 43), (43, 42, 53, 54), (54, 53, 63, 64), (64, 63, 73, 74), (74, 73, 83, 84), (84, 83, 94, 95), (95, 94, 112, 113), (133, 134, 113, 112), (133, 157, 156, 134), (177, 178, 156, 157), (206, 207, 178, 177), (209, 208, 207, 206), (180, 179, 208, 209), (179, 180, 158, 155), (158, 135, 132, 155), (135, 114, 111, 132), (114, 96, 93, 111), (96, 85, 82, 93), (85, 75, 72, 82), (75, 65, 62, 72), (65, 55, 52, 62), (55, 45, 41, 52), (45, 34, 32, 41), (23, 21, 32, 34), (21, 23, 14, 12), (19, 28, 38, 30), (3, 2, 6, 7), (7, 6, 12, 14), (2, 1, 6), (1, 12, 6), (1, 5, 12), (5, 21, 12), (5, 10, 21), (10, 32, 21), (10, 20, 32), (20, 41, 32), (20, 31, 41), (31, 52, 41), (31, 43, 52), (43, 62, 52), (43, 54, 62), (54, 72, 62), (54, 64, 72), (64, 82, 72), (64, 74, 82), (74, 93, 82), (74, 84, 93), (84, 111, 93), (84, 95, 111), (95, 132, 111), (95, 113, 132), (113, 155, 132), (113, 134, 155), (134, 179, 155), (134, 156, 179), (156, 208, 179), (156, 178, 208), (178, 207, 208), (249, 255, 235, 232), (85, 97, 86, 75), (94, 104, 125, 112), (7, 14, 24, 15), (158, 180, 210, 181), (42, 48, 58, 53), (55, 65, 76, 66), (133, 151, 174, 157), (0, 9, 13, 4), (135, 159, 136, 114), (68, 79, 73, 63), (34, 45, 56, 46), (177, 202, 232, 206), (19, 11, 18, 28), (85, 96, 115, 97), (0, 3, 8, 9), (90, 104, 94, 83), (23, 35, 24, 14), (180, 209, 235, 210), (30, 38, 48, 42), (75, 86, 76, 65), (112, 125, 151, 133), (7, 15, 8, 3), (181, 159, 135, 158), (53, 58, 68, 63), (55, 66, 56, 45), (174, 202, 177, 157), (11, 4, 13, 18), (96, 114, 136, 115), (73, 79, 90, 83), (34, 46, 35, 23), (232, 235, 209, 206), (211, 237, 212, 182), (124, 150, 125, 104), (59, 69, 58, 48), (17, 22, 13, 9), (67, 57, 46, 56), (137, 116, 97, 115), (255, 236, 210, 235), (150, 173, 151, 125), (69, 78, 68, 58), (22, 29, 18, 13), (57, 47, 35, 46), (116, 98, 86, 97), (210, 236, 211, 181), (174, 151, 173, 201), (78, 89, 79, 68), (29, 39, 28, 18), (35, 47, 36, 24), (98, 87, 76, 86), (211, 182, 159, 181), (201, 231, 202, 174), (89, 103, 90, 79), (39, 49, 38, 28), (36, 25, 15, 24), (87, 77, 66, 76), (182, 160, 136, 159), (231, 249, 232, 202), (103, 124, 104, 90), (49, 59, 48, 38), (16, 17, 9, 8), (25, 16, 8, 15), (77, 67, 56, 66), (160, 137, 115, 136), (27, 26, 37), (27, 37, 44), (27, 44, 33), (44, 51, 33), (51, 40, 33), (51, 61, 40), (61, 50, 40), (61, 71, 50), (71, 60, 50), (71, 81, 60), (81, 70, 60), (108, 109, 70, 92), (109, 105, 70), (70, 81, 92), (81, 99, 110, 92), (99, 131, 110), (91, 70, 105, 106), (106, 126, 91), (91, 80, 70), (117, 140, 139, 99), (139, 131, 99), (107, 80, 91), (117, 162, 140), (100, 88, 80, 101), (80, 107, 101), (162, 138, 189, 190), (190, 187, 162), (187, 188, 162), (162, 117, 138), (88, 100, 119), (119, 120, 88), (189, 138, 217), (138, 184, 217), (121, 102, 120, 122), (102, 88, 120), (185, 161, 219), (161, 218, 219), (184, 138, 161, 186), (161, 185, 186), (102, 121, 142), (142, 143, 102), (218, 161, 213), (123, 102, 143, 147), (147, 148, 123), (183, 216, 214), (183, 215, 216), (213, 161, 183, 214), (215, 183, 241), (123, 148, 168), (168, 169, 123), (241, 183, 238), (195, 149, 171), (149, 170, 171), (149, 123, 169, 170), (212, 240, 238, 183), (212, 239, 240), (196, 149, 195), (212, 258, 261), (261, 239, 212), (172, 199, 197), (172, 149, 196, 199), (197, 198, 172), (237, 260, 258, 212), (237, 259, 260), (225, 172, 198), (259, 237, 282), (200, 172, 225, 226), (226, 227, 200), (237, 257, 281), (281, 282, 237), (246, 200, 227), (230, 200, 246), (266, 247, 248, 267), (264, 265, 266, 267), (287, 288, 286, 264), (286, 265, 264), (247, 231, 228, 248), (231, 201, 228), (247, 268, 231), (307, 288, 287), (89, 102, 123, 103), (39, 50, 60, 49), (25, 36, 44, 37), (87, 99, 81, 77), (160, 182, 212, 183), (336, 335, 347, 367), (347, 359, 367), (335, 346, 347), (231, 268, 269, 249), (103, 123, 149, 124), (59, 49, 60, 70), (17, 16, 26, 27), (16, 25, 37, 26), (67, 77, 81, 71), (137, 160, 183, 161), (312, 303, 255), (255, 291, 312), (303, 280, 255), (303, 328, 280), (338, 304, 280, 328), (328, 335, 337, 338), (335, 336, 337), (249, 269, 291, 255), (124, 149, 172, 150), (59, 70, 80, 69), (17, 27, 33, 22), (57, 67, 71, 61), (137, 161, 138, 116), (255, 280, 279, 236), (279, 284, 285), (256, 236, 279, 285), (279, 283, 284), (150, 172, 200, 173), (69, 80, 88, 78), (22, 33, 40, 29), (47, 57, 61, 51), (98, 116, 138, 117), (237, 211, 256, 257), (211, 236, 256), (200, 230, 229), (228, 173, 200, 229), (228, 201, 173), (78, 88, 102, 89), (39, 29, 40, 50), (36, 47, 51, 44), (87, 98, 117, 99), (269, 268, 247, 290), (311, 291, 269, 290), (303, 312, 343), (380, 381, 357, 379), (382, 375, 357), (357, 381, 382), (361, 357, 375), (357, 378, 379), (357, 374, 378), (291, 311, 343, 312), (368, 339, 279, 377), (279, 376, 377), (306, 283, 279, 339), (376, 279, 363), (331, 365, 366), (366, 364, 331), (331, 362, 365), (363, 279, 331, 364), (331, 357, 361, 362), (331, 330, 319, 360), (343, 369, 349, 348), (270, 252, 276, 292), (127, 130, 175, 153), (357, 331, 360, 358), (222, 144, 192, 193), (244, 222, 193, 223), (289, 309, 310, 290), (220, 234, 204, 203), (154, 176, 175, 130), (357, 358, 327, 326), (311, 290, 310, 342), (118, 164, 165, 141), (343, 311, 342, 369), (250, 244, 223, 233), (163, 220, 203, 205), (320, 321, 299, 298), (326, 327, 302, 301), (141, 165, 192, 144), (292, 276, 313, 314), (266, 265, 289), (145, 146, 120, 144), (146, 122, 120), (167, 144, 194), (144, 167, 166), (166, 145, 144), (141, 144, 120, 119), (247, 266, 289, 290), (108, 92, 129), (109, 108, 129, 130), (129, 154, 130), (110, 131, 129), (110, 129, 92), (139, 163, 129, 131), (163, 154, 129), (130, 127, 105, 109), (127, 128, 106, 105), (126, 106, 128), (141, 119, 100, 118), (100, 101, 118), (128, 101, 107, 91), (91, 126, 128), (128, 118, 101), (300, 278, 254, 277), (277, 254, 234, 253), (301, 350, 351, 373), (301, 325, 350), (373, 352, 301), (326, 353, 356), (356, 354, 326), (354, 355, 326), (326, 301, 352, 353), (278, 300, 323), (323, 324, 278), (301, 278, 324, 325), (220, 242, 243), (220, 221, 242), (234, 220, 243, 253), (191, 140, 162, 188), (191, 163, 140), (163, 139, 140), (220, 163, 191, 221), (357, 326, 355, 374), (293, 250, 270, 294), (294, 270, 292, 315), (245, 222, 263), (222, 244, 262, 263), (250, 296, 297), (297, 271, 250), (250, 295, 296), (250, 318, 317), (250, 316, 318), (317, 295, 250), (250, 293, 316), (244, 272, 274), (274, 273, 244), (273, 262, 244), (244, 250, 271, 272), (288, 340, 341, 314), (288, 307, 340), (314, 308, 288), (292, 372, 371), (371, 345, 292), (370, 292, 344), (372, 292, 370), (315, 292, 345), (344, 292, 314, 341), (224, 222, 245), (144, 222, 224, 194), (286, 288, 308), (265, 286, 308, 289), (346, 321, 320, 347), (347, 320, 330, 329), (329, 359, 347), (279, 280, 304, 305), (331, 333, 334), (334, 332, 331), (331, 279, 305, 333), (329, 330, 331, 332), (348, 321, 303, 343), (321, 328, 303), (346, 335, 328, 321), (252, 251, 275, 276), (233, 204, 251, 252), (298, 299, 276, 275), (322, 313, 276, 299), (223, 152, 204, 233), (302, 319, 275), (302, 327, 319), (223, 193, 152), (164, 152, 193, 192), (275, 319, 298), (152, 176, 203, 204), (309, 322, 299, 310), (360, 319, 327, 358), (192, 165, 164), (153, 175, 176), (153, 176, 152), (349, 369, 310), (310, 299, 349), (176, 205, 203), (369, 342, 310), (254, 278, 275, 251), (308, 322, 309, 289), (250, 233, 252, 270), (128, 152, 164, 118), (330, 320, 298, 319), (163, 205, 176, 154), (314, 313, 322, 308), (301, 302, 275, 278), (234, 254, 251, 204), (348, 349, 299, 321), (127, 153, 152, 128), (337, 334, 333, 338), (359, 329, 332, 367), (332, 334, 336, 367), (334, 337, 336), (294, 315, 345, 293), (371, 316, 293, 345), (284, 306, 339, 368), (368, 377, 284), (284, 283, 306), (305, 304, 338), (338, 333, 305), (377, 376, 363, 284), (363, 364, 285, 284), (281, 257, 256, 364), (256, 285, 364), (364, 366, 281), (259, 282, 366, 260), (366, 365, 260), (282, 281, 366), (261, 258, 365, 362), (258, 260, 365), (239, 261, 361, 375), (382, 240, 239, 375), (261, 362, 361), (215, 241, 238), (238, 381, 216, 215), (240, 382, 381, 238), (216, 380, 379), (378, 214, 216, 379), (216, 381, 380), (213, 214, 374, 355), (355, 354, 218, 213), (214, 378, 374), (354, 219, 218), (185, 219, 354, 356), (356, 186, 185), (184, 186, 353, 217), (186, 356, 353), (189, 217, 353, 352), (373, 190, 189, 352), (190, 351, 350, 187), (190, 373, 351), (221, 191, 324, 242), (191, 188, 350, 325), (191, 325, 324), (324, 323, 242), (188, 187, 350), (277, 253, 243), (242, 300, 277, 243), (242, 323, 300), (121, 122, 146, 142), (143, 146, 145, 147), (143, 142, 146), (145, 166, 147), (194, 224, 245, 263), (263, 168, 148, 194), (148, 167, 194), (148, 147, 166, 167), (169, 168, 263, 262), (273, 170, 169, 262), (196, 195, 273, 199), (171, 170, 273, 195), (273, 274, 199), (197, 199, 274, 272), (198, 272, 271, 225), (198, 197, 272), (297, 226, 225, 271), (229, 246, 227, 297), (229, 230, 246), (227, 226, 297), (297, 296, 229), (267, 248, 295, 317), (228, 296, 295, 248), (228, 229, 296), (340, 264, 267, 317), (340, 307, 287, 264), (317, 318, 340), (370, 344, 318, 372), (344, 341, 318), (341, 340, 318), (318, 316, 371, 372)])
me_cylinder_001.materials.append(mat_material_002)
me_cylinder_001.use_remesh_preserve_volume = False
me_cylinder_001.use_remesh_preserve_attributes = False
me_cylinder_001.use_mirror_vertex_groups = False
me_cylinder_001.update()

# ---- objects
ob_cylinder_005 = bpy.data.objects.new('Cylinder.005', me_cylinder_005)
ob_cylinder_003 = bpy.data.objects.new('Cylinder.003', me_cylinder_003)
ob_camera_001 = bpy.data.objects.new('Camera.001', cam_camera_001)
ob_plane_002 = bpy.data.objects.new('Plane.002', me_plane_002)
ob_plane_001 = bpy.data.objects.new('Plane.001', me_plane_001)
ob_plane = bpy.data.objects.new('Plane', me_plane)
ob_cube_002 = bpy.data.objects.new('Cube.002', me_cube_007)
ob_cylinder_002 = bpy.data.objects.new('Cylinder.002', me_cylinder_002)
ob_cylinder = bpy.data.objects.new('Cylinder', me_cylinder)
ob_lamp = bpy.data.objects.new('Lamp', light_lamp)
ob_camera = bpy.data.objects.new('Camera', cam_camera)
ob_cube_003 = bpy.data.objects.new('Cube.003', me_cube_008)
ob_cube_001 = bpy.data.objects.new('Cube.001', me_cube_002)
ob_cube = bpy.data.objects.new('Cube', me_cube_001)
ob_cylinder_001 = bpy.data.objects.new('Cylinder.001', me_cylinder_001)

# ---- transforms, parenting, visibility, modifiers, constraints
ob_cylinder_005.location = (0.01321, -2.049, -0.5017)
ob_cylinder_005.rotation_euler = (1.571, -0.0, 0.0)
ob_cylinder_005.scale = (0.8923, 0.8923, 0.8923)
ob_cylinder_005.lineart.crease_threshold = 0.0
ob_cylinder_003.location = (0.007007, -2.682, 0.9415)
ob_cylinder_003.scale = (0.1249, 0.1249, 0.6936)
ob_cylinder_003.lineart.crease_threshold = 0.0
_m = ob_cylinder_003.modifiers.new('Array', 'ARRAY')
_m.count = 5
_m.constant_offset_displace = (0.0, 0.0, 0.0)
_m.relative_offset_displace = (0.0, 1.5, 0.0)
ob_camera_001.location = (-6.631, -4.573, 1.656)
ob_camera_001.rotation_euler = (1.404, 4.308e-05, -1.03)
ob_camera_001.lock_rotations_4d = False
ob_camera_001.empty_display_type = 'ARROWS'
ob_camera_001.color = (0.0, 0.0, 0.0, 0.0)
ob_camera_001.display_type = 'WIRE'
ob_camera_001.lineart.crease_threshold = 0.0
ob_plane_002.location = (-2.062, -9.802, 1.579)
ob_plane_002.rotation_euler = (-2.199, -1.796e-16, 3.526e-16)
ob_plane_002.scale = (3.02, 1.0, 1.0)
ob_plane_002.lineart.crease_threshold = 0.0
ob_plane_001.location = (5.681, 16.58, -2.041)
ob_plane_001.rotation_euler = (0.0, -0.0, -1.419)
ob_plane_001.scale = (30.54, 30.54, 30.54)
ob_plane_001.lineart.crease_threshold = 0.0
ob_plane.location = (-5.586, 1.845, 2.49)
ob_plane.rotation_euler = (-0.8586, -1.681e-16, 0.6045)
ob_plane.scale = (3.429, 1.787, 1.985)
ob_plane.lineart.crease_threshold = 0.0
ob_cube_002.location = (0.01244, 1.851, -0.4957)
ob_cube_002.scale = (0.5, 1.517, -0.08624)
ob_cube_002.lineart.crease_threshold = 0.0
ob_cylinder_002.location = (0.01244, -0.04863, -0.4957)
ob_cylinder_002.rotation_euler = (-1.571, -2.22e-16, 2.22e-16)
ob_cylinder_002.scale = (0.8837, 0.8837, -0.05954)
ob_cylinder_002.lineart.crease_threshold = 0.0
ob_cylinder.location = (0.0141, -0.9976, -0.00573)
ob_cylinder.rotation_euler = (1.571, -0.0, 0.0)
ob_cylinder.lineart.crease_threshold = 0.0
_m = ob_cylinder.modifiers.new('EdgeSplit', 'EDGE_SPLIT')
ob_lamp.location = (4.076, 1.005, 5.904)
ob_lamp.rotation_euler = (0.6503, 0.05522, 1.866)
ob_lamp.lock_rotations_4d = False
ob_lamp.empty_display_type = 'ARROWS'
ob_lamp.color = (0.0, 0.0, 0.0, 0.0)
ob_lamp.lineart.crease_threshold = 0.0
ob_camera.location = (-3.789, -5.804, 1.623)
ob_camera.rotation_euler = (1.316, 0.001187, -0.76)
ob_camera.scale = (1.0, 1.0, 1.0)
ob_camera.lock_rotations_4d = False
ob_camera.empty_display_type = 'ARROWS'
ob_camera.color = (0.0, 0.0, 0.0, 0.0)
ob_camera.display_type = 'WIRE'
ob_camera.lineart.crease_threshold = 0.0
ob_cube_003.location = (0.01244, 1.851, -0.4957)
ob_cube_003.scale = (0.5, 1.517, -0.08624)
ob_cube_003.lineart.crease_threshold = 0.0
ob_cube_001.location = (-4.491, -4.788, -0.1051)
ob_cube_001.scale = (0.1616, 0.1616, 0.1616)
ob_cube_001.lineart.crease_threshold = 0.0
ob_cube.location = (-1.888, -6.456, -0.5968)
ob_cube.rotation_euler = (-2.687e-07, 3.142, -1.175e-14)
ob_cube.scale = (0.4807, 0.4807, 0.4807)
ob_cube.lineart.crease_threshold = 0.0
ob_cylinder_001.location = (0.01405, -1.349, -0.4901)
ob_cylinder_001.rotation_euler = (1.571, -0.0, 0.0)
ob_cylinder_001.scale = (0.898, 0.898, 1.562)
ob_cylinder_001.lineart.crease_threshold = 0.0

# ---- collection membership
col_collection_1.objects.link(ob_cylinder_005)
col_collection_1.objects.link(ob_cylinder_003)
col_collection_1.objects.link(ob_camera_001)
col_collection_1.objects.link(ob_plane_002)
col_collection_1.objects.link(ob_plane_001)
col_collection_1.objects.link(ob_plane)
col_collection_1.objects.link(ob_cube_002)
col_collection_1.objects.link(ob_cylinder_002)
col_collection_1.objects.link(ob_cylinder)
col_collection_1.objects.link(ob_lamp)
col_collection_1.objects.link(ob_camera)
col_collection_2.objects.link(ob_cube_003)
col_collection_2.objects.link(ob_cube_001)
col_collection_2.objects.link(ob_cube)
col_collection_2.objects.link(ob_cylinder_001)

# ---- scene / render settings (as saved in the file)
scene.camera = ob_camera
scene.frame_start = 1; scene.frame_end = 250; scene.frame_set(1)
scene.render.engine = 'CYCLES'
scene.render.image_settings.file_format = 'JPEG'
scene.render.image_settings.color_mode = 'RGB'
scene.render.image_settings.compression = 90
scene.render.resolution_x = 300
scene.render.resolution_y = 300
scene.render.dither_intensity = 0.0
scene.render.bake_margin = 2
scene.cycles.use_denoising = False
scene.cycles.samples = 700
scene.cycles.sampling_pattern = 'TABULATED_SOBOL'
scene.cycles.light_sampling_threshold = 0.0
scene.cycles.use_adaptive_sampling = False
scene.cycles.use_light_tree = False
scene.cycles.blur_glossy = 0.0
scene.cycles.volume_bounces = 1
scene.cycles.pixel_filter_type = 'GAUSSIAN'
scene.cycles.sample_clamp_indirect = 0.0
scene.view_settings.view_transform = 'Standard'
bpy.context.view_layer.update()

